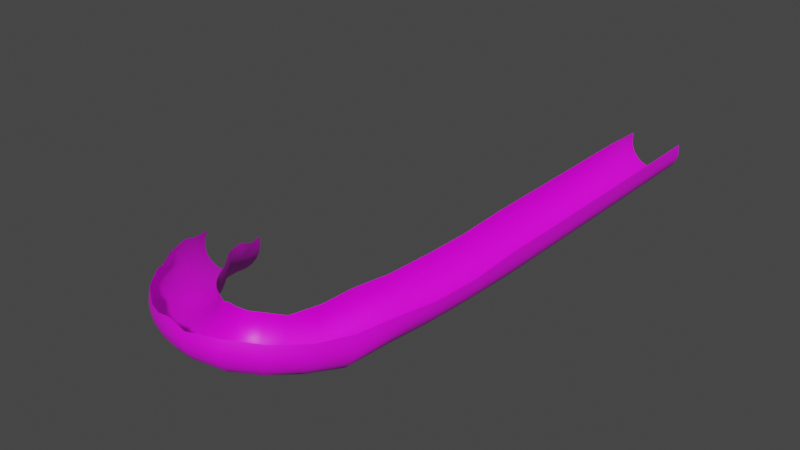 # Source: ramp.blend  (saved by Blender 3.4.6; exported with 4.5.12 LTS)
import bpy
from mathutils import Matrix  # noqa: F401  (used for matrix-valued properties, if any)

bpy.ops.wm.read_factory_settings(use_empty=True)
scene = bpy.context.scene
scene.name = 'Scene'

# ---- collections
col_collection = bpy.data.collections.new('Collection'); scene.collection.children.link(col_collection)

# ---- images (referenced by path relative to the original .blend; pixels are not part of the script)
import os
ASSET_DIR = os.environ.get("B2B_ASSET_DIR", "")  # directory of the original .blend (textures are referenced by path, not embedded)
HERE = os.path.dirname(os.path.abspath(__file__))  # packed textures are extracted next to this script under _unpacked/

def load_image(name, relpath, width, height, colorspace="sRGB"):
    """Load a texture the original file referenced (path relative to the .blend, or extracted next to this script)."""
    p = next((c for c in (os.path.join(HERE, relpath), os.path.join(ASSET_DIR, relpath)) if relpath and os.path.exists(c)), "")
    if p:
        img = bpy.data.images.load(p, check_existing=True)
        img.name = name
    else:  # same state as the original file: an image datablock whose file is absent (Cycles renders it pink)
        img = bpy.data.images.new(name, width, height)
        img.source = "FILE"
        img.filepath = "//" + (relpath or name)
    img.colorspace_settings.name = colorspace
    return img
img_beziercurve_base_color = load_image('BezierCurve Base Color', 'rampTexture.png', 1024, 1024, 'sRGB')

# ---- materials (node trees are filled in below, after node groups)
mat_material_001 = bpy.data.materials.new('Material.001')
mat_material_001.use_transparent_shadow = False

# ---- material node trees
mat_material_001.use_nodes = True; mat_material_001.node_tree.nodes.clear()
_N = mat_material_001.node_tree.nodes; _L = mat_material_001.node_tree.links
n0 = _N.new('ShaderNodeBsdfPrincipled'); n0.name = 'Principled BSDF'; n0.location = (10, 300)
n0.distribution = 'GGX'
n0.subsurface_method = 'RANDOM_WALK_SKIN'
n0.inputs[3].default_value = 1.45
n0.inputs[27].default_value = (0.0, 0.0, 0.0, 1.0)
n0.inputs[28].default_value = 1.0
n1 = _N.new('ShaderNodeOutputMaterial'); n1.name = 'Material Output'; n1.location = (300, 300)
n2 = _N.new('ShaderNodeTexImage'); n2.name = 'Image Texture'; n2.location = (-280, 280)
n2.image = img_beziercurve_base_color
_L.new(n0.outputs[0], n1.inputs[0])
_L.new(n2.outputs[0], n0.inputs[0])
n1.is_active_output = True

# ---- world
world_world = bpy.data.worlds.new('World'); scene.world = world_world
world_world.use_nodes = True; world_world.node_tree.nodes.clear()
_N = world_world.node_tree.nodes; _L = world_world.node_tree.links
n0 = _N.new('ShaderNodeOutputWorld'); n0.name = 'World Output'; n0.location = (300, 300)
n1 = _N.new('ShaderNodeBackground'); n1.name = 'Background'; n1.location = (10, 300)
n1.inputs[0].default_value = (0.05088, 0.05088, 0.05088, 1.0)
_L.new(n1.outputs[0], n0.inputs[0])
n0.is_active_output = True
world_world.color = (0.05088, 0.05088, 0.05088)
world_world.use_sun_shadow = False
world_world.sun_shadow_jitter_overblur = 0.0

# ---- meshes
me_beziercurve = bpy.data.meshes.new('BezierCurve')
me_beziercurve.from_pydata([(0.2354, 0.9048, 0.1102), (0.1198, 0.9046, 0.1102), (0.1177, 0.9046, 0.09424), (0.1198, 0.9046, 0.07831), (0.1259, 0.9046, 0.06399), (0.1352, 0.9046, 0.05186), (0.1474, 0.9046, 0.04249), (0.1695, 0.9047, 0.03485), (0.1858, 0.9047, 0.03485), (0.2009, 0.9047, 0.03901), (0.2142, 0.9048, 0.04679), (0.2251, 0.9048, 0.05762), (0.2328, 0.9048, 0.07091), (0.237, 0.9048, 0.08611), (0.2362, 0.7891, 0.1102), (0.1232, 0.7881, 0.1176), (0.119, 0.7881, 0.1024), (0.119, 0.7881, 0.08611), (0.1232, 0.7881, 0.07091), (0.131, 0.7882, 0.05762), (0.1418, 0.7883, 0.04679), (0.1551, 0.7884, 0.03901), (0.1703, 0.7885, 0.03485), (0.1866, 0.7887, 0.03485), (0.2018, 0.7888, 0.03901), (0.2151, 0.7889, 0.04679), (0.2259, 0.789, 0.05762), (0.2337, 0.7891, 0.07091), (0.2378, 0.7891, 0.08611), (0.2375, 0.5739, 0.1102), (0.1245, 0.5729, 0.1176), (0.1203, 0.5728, 0.1024), (0.1203, 0.5728, 0.08611), (0.1245, 0.5729, 0.07091), (0.1323, 0.573, 0.05762), (0.1431, 0.573, 0.04679), (0.1564, 0.5732, 0.03901), (0.1797, 0.5734, 0.0343), (0.1957, 0.5735, 0.03644), (0.2163, 0.5737, 0.04679), (0.2272, 0.5738, 0.05762), (0.235, 0.5739, 0.07091), (0.2391, 0.5739, 0.08611), (0.2383, 0.3544, 0.1102), (0.1253, 0.3544, 0.1176), (0.1211, 0.3544, 0.1024), (0.1211, 0.3544, 0.08611), (0.1288, 0.3544, 0.06399), (0.1381, 0.3544, 0.05186), (0.1503, 0.3544, 0.04249), (0.1724, 0.3544, 0.03485), (0.1887, 0.3544, 0.03485), (0.2039, 0.3544, 0.03901), (0.2172, 0.3544, 0.04679), (0.228, 0.3544, 0.05762), (0.2358, 0.3544, 0.07091), (0.2399, 0.3544, 0.08611), (0.2398, 0.2376, 0.09424), (0.2376, 0.2376, 0.1102), (0.1221, 0.2396, 0.1102), (0.1199, 0.2396, 0.09424), (0.1221, 0.2396, 0.07831), (0.1324, 0.2394, 0.05762), (0.1432, 0.2392, 0.04679), (0.1565, 0.239, 0.03901), (0.1717, 0.2387, 0.03485), (0.188, 0.2384, 0.03485), (0.2032, 0.2382, 0.03901), (0.2222, 0.2379, 0.05186), (0.2316, 0.2377, 0.06399), (0.2376, 0.2376, 0.07831), (0.236, 0.1249, 0.1024), (0.119, 0.1303, 0.1102), (0.1168, 0.1304, 0.09424), (0.119, 0.1303, 0.07831), (0.1293, 0.1298, 0.05762), (0.1401, 0.1293, 0.04679), (0.1534, 0.1287, 0.03901), (0.1767, 0.1276, 0.0343), (0.1926, 0.1269, 0.03644), (0.2133, 0.126, 0.04679), (0.2241, 0.1255, 0.05762), (0.2319, 0.1251, 0.07091), (0.236, 0.1249, 0.08611), (0.2293, 0.01862, 0.1024), (0.1125, 0.02916, 0.1102), (0.1104, 0.02936, 0.09424), (0.1125, 0.02916, 0.07831), (0.1186, 0.02862, 0.06399), (0.1336, 0.02726, 0.04679), (0.1469, 0.02606, 0.03901), (0.162, 0.02469, 0.03485), (0.1782, 0.02323, 0.03485), (0.1933, 0.02186, 0.03901), (0.2066, 0.02067, 0.04679), (0.2174, 0.01969, 0.05762), (0.2251, 0.01899, 0.07091), (0.2293, 0.01862, 0.08611), (0.2183, -0.07944, 0.09424), (0.2163, -0.07912, 0.1102), (0.1043, -0.06135, 0.1176), (0.09989, -0.06065, 0.09424), (0.102, -0.06099, 0.07831), (0.108, -0.06193, 0.06399), (0.1172, -0.0634, 0.05186), (0.1361, -0.0664, 0.03908), (0.1591, -0.07004, 0.0343), (0.1821, -0.0737, 0.03905), (0.1953, -0.07578, 0.04677), (0.2102, -0.07815, 0.06399), (0.2162, -0.0791, 0.07831), (0.2002, -0.1603, 0.09234), (0.1982, -0.1582, 0.1076), (0.0897, -0.1282, 0.1093), (0.08665, -0.1289, 0.09383), (0.08476, -0.1317, 0.07808), (0.08683, -0.1354, 0.06259), (0.09682, -0.1423, 0.04288), (0.1134, -0.1497, 0.02896), (0.1426, -0.159, 0.02254), (0.1652, -0.164, 0.02834), (0.178, -0.1658, 0.03672), (0.1885, -0.1663, 0.04787), (0.196, -0.1656, 0.0613), (0.2, -0.1636, 0.07639), (0.1742, -0.2375, 0.1), (0.1724, -0.2335, 0.1155), (0.06741, -0.186, 0.1056), (0.06538, -0.1884, 0.08983), (0.06733, -0.1925, 0.07441), (0.07281, -0.1979, 0.06091), (0.08133, -0.2042, 0.04982), (0.09234, -0.211, 0.04168), (0.1124, -0.2217, 0.03608), (0.1272, -0.2283, 0.03746), (0.141, -0.2337, 0.04283), (0.1583, -0.2389, 0.05703), (0.1668, -0.2403, 0.0697), (0.1723, -0.2399, 0.08424), (0.1349, -0.3009, 0.1132), (0.1333, -0.2963, 0.1285), (0.04781, -0.2224, 0.1207), (0.04466, -0.2228, 0.1053), (0.04466, -0.2261, 0.08935), (0.04781, -0.2319, 0.07503), (0.05369, -0.2396, 0.06304), (0.06188, -0.2487, 0.05388), (0.07194, -0.2588, 0.04802), (0.08343, -0.2694, 0.04596), (0.1016, -0.2845, 0.05071), (0.1173, -0.2956, 0.0636), (0.1287, -0.3018, 0.08245), (0.1333, -0.3028, 0.09727), (0.07661, -0.3463, 0.1226), (0.07569, -0.3412, 0.1378), (0.02739, -0.2397, 0.1243), (0.02536, -0.2402, 0.1006), (0.02628, -0.2453, 0.08536), (0.02886, -0.2536, 0.07245), (0.03287, -0.2644, 0.06229), (0.04102, -0.2838, 0.05322), (0.04751, -0.2981, 0.05192), (0.05446, -0.3125, 0.0549), (0.06096, -0.3251, 0.06176), (0.06664, -0.3353, 0.07183), (0.07311, -0.3452, 0.09144), (0.07569, -0.3477, 0.1066), (0.005999, -0.3593, 0.1335), (0.0002823, -0.2441, 0.1252), (7.463e-05, -0.2431, 0.1095), (7.463e-05, -0.2464, 0.09355), (0.0002823, -0.2535, 0.07951), (0.0006703, -0.2638, 0.06807), (0.00121, -0.2766, 0.05966), (0.001873, -0.2912, 0.05474), (0.002631, -0.3069, 0.05374), (0.003831, -0.3301, 0.06017), (0.004863, -0.3483, 0.0745), (0.005403, -0.3567, 0.08729), (0.005791, -0.3616, 0.1019), (0.005999, -0.3626, 0.1176), (-0.03873, -0.3575, 0.1249), (-0.03836, -0.3522, 0.14), (-0.01893, -0.2417, 0.1247), (-0.01821, -0.2408, 0.109), (-0.01821, -0.2441, 0.09306), (-0.01893, -0.2512, 0.07902), (-0.02026, -0.2614, 0.06755), (-0.02212, -0.274, 0.05912), (-0.02441, -0.2884, 0.05415), (-0.02842, -0.3119, 0.0542), (-0.03243, -0.3334, 0.06348), (-0.03472, -0.3447, 0.07375), (-0.03658, -0.3529, 0.08652), (-0.03836, -0.3587, 0.1088), (-0.07589, -0.3462, 0.1308), (-0.03881, -0.2358, 0.1159), (-0.03831, -0.2392, 0.09205), (-0.03963, -0.2461, 0.07797), (-0.04209, -0.256, 0.06645), (-0.04551, -0.2683, 0.05793), (-0.04972, -0.2822, 0.05287), (-0.05453, -0.2972, 0.05172), (-0.05967, -0.3123, 0.05485), (-0.06448, -0.3256, 0.06185), (-0.06869, -0.3363, 0.07203), (-0.07211, -0.3442, 0.08471), (-0.07457, -0.3487, 0.09923), (-0.07589, -0.3495, 0.1149), (-0.1106, -0.3319, 0.1279), (-0.05812, -0.229, 0.1221), (-0.05622, -0.2285, 0.1064), (-0.05622, -0.2318, 0.09052), (-0.05812, -0.2385, 0.07639), (-0.06168, -0.248, 0.06477), (-0.06663, -0.2596, 0.05613), (-0.07271, -0.2727, 0.05091), (-0.07967, -0.2868, 0.04957), (-0.0871, -0.301, 0.0525), (-0.09405, -0.3134, 0.05932), (-0.1001, -0.3234, 0.06934), (-0.1051, -0.3306, 0.08189), (-0.1086, -0.3347, 0.09632), (-0.1106, -0.3352, 0.1119), (-0.1425, -0.315, 0.1161), (-0.1413, -0.31, 0.1313), (-0.07555, -0.2185, 0.1199), (-0.07313, -0.2183, 0.1043), (-0.07313, -0.2216, 0.0884), (-0.07555, -0.228, 0.07421), (-0.08007, -0.2369, 0.06247), (-0.08637, -0.2477, 0.05366), (-0.0941, -0.2598, 0.04824), (-0.1077, -0.2794, 0.04747), (-0.1169, -0.2916, 0.0522), (-0.1323, -0.3096, 0.07166), (-0.1378, -0.3146, 0.08509), (-0.1413, -0.3165, 0.1001), (-0.1708, -0.2899, 0.1192), (-0.09273, -0.2046, 0.117), (-0.0899, -0.2047, 0.1015), (-0.0899, -0.208, 0.08558), (-0.09273, -0.214, 0.07132), (-0.09803, -0.2223, 0.05946), (-0.1054, -0.2323, 0.05047), (-0.1144, -0.2434, 0.04483), (-0.1303, -0.2611, 0.04368), (-0.1462, -0.2768, 0.05176), (-0.1592, -0.2879, 0.06717), (-0.1679, -0.2933, 0.08774), (-0.1708, -0.2932, 0.1032), (-0.1966, -0.2635, 0.1137), (-0.1101, -0.1867, 0.1133), (-0.107, -0.1871, 0.09788), (-0.107, -0.1904, 0.08196), (-0.1101, -0.1962, 0.06763), (-0.116, -0.2039, 0.05565), (-0.1241, -0.213, 0.04649), (-0.1342, -0.2232, 0.04064), (-0.1456, -0.2338, 0.03859), (-0.1579, -0.2442, 0.04075), (-0.1694, -0.2532, 0.04685), (-0.1794, -0.2601, 0.05624), (-0.1876, -0.2649, 0.06828), (-0.1934, -0.2672, 0.08234), (-0.1966, -0.2668, 0.09777), (-0.2207, -0.2362, 0.09974), (-0.219, -0.2317, 0.1151), (-0.1278, -0.1647, 0.1088), (-0.1245, -0.1654, 0.09338), (-0.1245, -0.1687, 0.07745), (-0.1278, -0.1742, 0.06307), (-0.1341, -0.1814, 0.05099), (-0.1428, -0.1899, 0.04168), (-0.1535, -0.1991, 0.03566), (-0.1658, -0.2088, 0.03341), (-0.1789, -0.2182, 0.03536), (-0.1912, -0.2262, 0.04126), (-0.2019, -0.2323, 0.05048), (-0.2141, -0.2376, 0.06913), (-0.219, -0.2382, 0.08388), (-0.2427, -0.2024, 0.101), (-0.146, -0.1385, 0.1033), (-0.1425, -0.1394, 0.08798), (-0.1425, -0.1427, 0.07206), (-0.146, -0.148, 0.05763), (-0.1526, -0.1548, 0.04547), (-0.1617, -0.1627, 0.03606), (-0.1729, -0.1713, 0.02987), (-0.1925, -0.1846, 0.02784), (-0.2121, -0.196, 0.03497), (-0.2282, -0.2035, 0.04968), (-0.236, -0.206, 0.06259), (-0.2427, -0.2057, 0.08521), (-0.2974, -0.1312, 0.07773), (-0.2856, -0.1507, 0.09118), (-0.1909, -0.08546, 0.09764), (-0.1856, -0.08795, 0.083), (-0.1837, -0.09296, 0.06765), (-0.1854, -0.09985, 0.05359), (-0.1905, -0.1081, 0.04157), (-0.1983, -0.1172, 0.03209), (-0.2087, -0.1266, 0.02567), (-0.221, -0.136, 0.02272), (-0.2415, -0.1483, 0.02591), (-0.2602, -0.1561, 0.03708), (-0.275, -0.1588, 0.05438), (-0.2818, -0.1576, 0.06831), (-0.3202, -0.09293, 0.06562), (-0.3205, -0.08705, 0.08054), (-0.2242, -0.0274, 0.08087), (-0.2188, -0.02999, 0.06627), (-0.2169, -0.035, 0.05092), (-0.2187, -0.04179, 0.03682), (-0.2239, -0.04984, 0.02472), (-0.2319, -0.05867, 0.01514), (-0.2424, -0.06781, 0.008615), (-0.255, -0.07682, 0.005506), (-0.269, -0.08507, 0.006504), (-0.2825, -0.09148, 0.01136), (-0.3004, -0.09721, 0.02459), (-0.3099, -0.09823, 0.03659), (-0.3168, -0.09689, 0.05047), (-0.3478, -0.03759, 0.05679), (-0.2449, 0.01893, 0.05439), (-0.2406, 0.01029, 0.03228), (-0.2426, 0.002477, 0.01873), (-0.2479, -0.00625, 0.007216), (-0.2562, -0.0154, -0.001795), (-0.2671, -0.0245, -0.007857), (-0.2801, -0.03305, -0.01036), (-0.2945, -0.04048, -0.009072), (-0.3085, -0.04581, -0.004062), (-0.3211, -0.04882, 0.00418), (-0.332, -0.04956, 0.01493), (-0.3404, -0.04794, 0.02771), (-0.3459, -0.04392, 0.04193), (-0.3725, 0.006864, 0.02864), (-0.3724, 0.01403, 0.04303), (-0.2727, 0.06771, 0.04099), (-0.2672, 0.06367, 0.02678), (-0.2653, 0.05734, 0.01192), (-0.2673, 0.04955, -0.001638), (-0.2726, 0.04088, -0.01318), (-0.281, 0.0318, -0.02223), (-0.2919, 0.02279, -0.0283), (-0.3121, 0.01047, -0.03079), (-0.3335, 0.001821, -0.02467), (-0.3519, -0.001741, -0.01145), (-0.3617, -0.001232, 0.0003632), (-0.3687, 0.001625, 0.01392)], [], [(0, 13, 28, 14), (1, 15, 16), (2, 1, 16), (2, 16, 17), (3, 2, 17), (4, 3, 17, 18), (4, 18, 19), (5, 4, 19), (6, 5, 19, 20), (6, 20, 21), (8, 7, 22, 23), (9, 8, 23, 24), (11, 10, 25, 26), (12, 11, 26, 27), (13, 12, 27, 28), (14, 28, 42, 29), (16, 15, 30, 31), (17, 16, 31, 32), (18, 17, 32, 33), (19, 18, 33, 34), (20, 19, 34, 35), (21, 20, 35, 36), (23, 22, 37), (23, 37, 38), (24, 23, 38), (26, 25, 39, 40), (27, 26, 40, 41), (28, 27, 41, 42), (29, 42, 56, 43), (31, 30, 44, 45), (32, 31, 45, 46), (33, 32, 46, 47), (34, 33, 47), (34, 47, 48), (35, 34, 48, 49), (36, 35, 49), (37, 50, 51), (38, 37, 51), (38, 51, 52), (40, 39, 53, 54), (41, 40, 54, 55), (42, 41, 55, 56), (56, 70, 57), (43, 56, 57, 58), (45, 44, 59), (45, 59, 60), (46, 45, 60), (46, 60, 61), (47, 46, 61), (47, 61, 62), (48, 47, 62), (49, 48, 62, 63), (49, 63, 64), (51, 50, 65, 66), (52, 51, 66, 67), (54, 53, 68), (54, 68, 69), (55, 54, 69), (55, 69, 70), (56, 55, 70), (57, 70, 83), (58, 57, 83, 71), (60, 73, 74), (61, 60, 74), (62, 61, 74, 75), (63, 62, 75, 76), (64, 63, 76, 77), (66, 65, 78), (66, 78, 79), (67, 66, 79), (68, 80, 81), (69, 68, 81), (69, 81, 82), (70, 69, 82), (70, 82, 83), (71, 83, 97, 84), (73, 72, 85), (73, 85, 86), (74, 73, 86, 87), (74, 87, 88), (75, 74, 88), (75, 88, 89), (76, 75, 89), (77, 76, 89, 90), (78, 91, 92), (79, 78, 92, 93), (80, 94, 95), (81, 80, 95), (82, 81, 95, 96), (82, 96, 97), (83, 82, 97), (97, 110, 98), (84, 97, 98), (84, 98, 99), (85, 100, 101), (86, 85, 101), (87, 86, 101, 102), (88, 87, 102, 103), (88, 103, 104), (89, 88, 104), (90, 89, 104, 105), (92, 91, 106), (93, 92, 106, 107), (95, 94, 108), (95, 108, 109), (96, 95, 109), (97, 96, 109, 110), (98, 110, 124), (98, 124, 111), (99, 98, 111, 112), (100, 113, 114), (101, 100, 114, 115), (102, 101, 115, 116), (103, 102, 116), (103, 116, 117), (104, 103, 117), (104, 117, 118), (105, 104, 118), (107, 106, 119, 120), (109, 108, 121, 122), (109, 122, 123), (110, 109, 123), (110, 123, 124), (124, 138, 125), (111, 124, 125, 126), (112, 111, 126), (114, 113, 127), (115, 114, 127, 128), (116, 115, 128, 129), (116, 129, 130), (117, 116, 130), (117, 130, 131), (118, 117, 131, 132), (119, 133, 134), (120, 119, 134), (120, 134, 135), (122, 121, 136), (122, 136, 137), (123, 122, 137), (123, 137, 138), (124, 123, 138), (125, 138, 152, 139), (126, 125, 139), (126, 139, 140), (127, 141, 142), (128, 127, 142), (128, 142, 143), (129, 128, 143), (129, 143, 144), (130, 129, 144), (130, 144, 145), (131, 130, 145), (131, 145, 146), (132, 131, 146), (132, 146, 147), (134, 133, 148, 149), (135, 134, 149), (136, 150, 151), (137, 136, 151), (138, 137, 151, 152), (139, 152, 166, 153), (140, 139, 153, 154), (142, 141, 155), (142, 155, 156), (143, 142, 156), (143, 156, 157), (144, 143, 157), (144, 157, 158), (145, 144, 158), (145, 158, 159), (146, 145, 159), (147, 146, 159, 160), (149, 148, 161, 162), (149, 162, 163), (151, 150, 164, 165), (152, 151, 165, 166), (153, 166, 180), (153, 180, 167), (154, 153, 167), (156, 155, 168, 169), (156, 169, 170), (157, 156, 170), (157, 170, 171), (158, 157, 171), (158, 171, 172), (159, 158, 172), (159, 172, 173), (160, 159, 173, 174), (162, 161, 175, 176), (163, 162, 176), (164, 177, 178), (165, 164, 178), (165, 178, 179), (166, 165, 179), (166, 179, 180), (180, 194, 181), (167, 180, 181), (167, 181, 182), (169, 168, 183, 184), (170, 169, 184, 185), (171, 170, 185, 186), (172, 171, 186, 187), (173, 172, 187, 188), (174, 173, 188, 189), (176, 175, 190), (176, 190, 191), (178, 177, 192), (178, 192, 193), (179, 178, 193, 194), (180, 179, 194), (181, 194, 208), (181, 208, 195), (182, 181, 195), (184, 183, 196), (185, 184, 196, 197), (186, 185, 197, 198), (187, 186, 198, 199), (188, 187, 199, 200), (189, 188, 200, 201), (190, 202, 203), (191, 190, 203), (191, 203, 204), (193, 192, 205, 206), (193, 206, 207), (194, 193, 207), (194, 207, 208), (195, 208, 223, 209), (196, 210, 211), (197, 196, 211, 212), (198, 197, 212, 213), (199, 198, 213, 214), (200, 199, 214, 215), (201, 200, 215, 216), (202, 217, 218), (203, 202, 218), (204, 203, 218, 219), (206, 205, 220, 221), (207, 206, 221, 222), (208, 207, 222, 223), (223, 237, 224), (209, 223, 224), (209, 224, 225), (211, 210, 226, 227), (212, 211, 227, 228), (213, 212, 228, 229), (214, 213, 229, 230), (215, 214, 230, 231), (216, 215, 231, 232), (218, 217, 233), (218, 233, 234), (219, 218, 234), (221, 220, 235), (222, 221, 235, 236), (222, 236, 237), (223, 222, 237), (224, 237, 250), (224, 250, 238), (225, 224, 238), (227, 226, 239, 240), (229, 228, 241, 242), (230, 229, 242, 243), (231, 230, 243, 244), (232, 231, 244, 245), (234, 233, 246), (234, 246, 247), (236, 235, 248, 249), (237, 236, 249), (237, 249, 250), (238, 250, 265, 251), (239, 252, 253), (240, 239, 253), (241, 240, 253, 254), (242, 241, 254, 255), (243, 242, 255, 256), (244, 243, 256, 257), (245, 244, 257, 258), (246, 259, 260), (247, 246, 260), (247, 260, 261), (248, 262, 263), (249, 248, 263), (249, 263, 264), (249, 264, 265), (250, 249, 265), (265, 280, 266), (251, 265, 266), (251, 266, 267), (253, 252, 268), (253, 268, 269), (254, 253, 269, 270), (255, 254, 270, 271), (256, 255, 271, 272), (257, 256, 272, 273), (258, 257, 273, 274), (260, 259, 275, 276), (260, 276, 277), (261, 260, 277), (263, 262, 278), (263, 278, 279), (264, 263, 279), (265, 264, 279, 280), (266, 280, 293), (266, 293, 281), (267, 266, 281), (268, 282, 283), (269, 268, 283), (270, 269, 283, 284), (271, 270, 284, 285), (272, 271, 285, 286), (273, 272, 286, 287), (274, 273, 287, 288), (276, 275, 289), (277, 276, 289, 290), (279, 278, 291, 292), (280, 279, 292, 293), (293, 307, 294), (281, 293, 294, 295), (283, 282, 296, 297), (284, 283, 297), (284, 297, 298), (285, 284, 298, 299), (286, 285, 299, 300), (287, 286, 300, 301), (288, 287, 301, 302), (289, 303, 304), (290, 289, 304), (292, 291, 305, 306), (293, 292, 306, 307), (294, 307, 322, 308), (295, 294, 308), (295, 308, 309), (297, 296, 310), (297, 310, 311), (297, 311, 312), (298, 297, 312), (299, 298, 312, 313), (300, 299, 313, 314), (301, 300, 314, 315), (302, 301, 315, 316), (303, 317, 318), (304, 303, 318), (304, 318, 319), (306, 305, 320, 321), (307, 306, 321, 322), (308, 322, 336), (308, 336, 323), (309, 308, 323), (311, 310, 324), (312, 311, 324, 325), (313, 312, 325, 326), (314, 313, 326, 327), (315, 314, 327, 328), (316, 315, 328, 329), (318, 317, 330, 331), (318, 331, 332), (319, 318, 332), (321, 320, 333, 334), (321, 334, 335), (322, 321, 335), (322, 335, 336), (336, 350, 337), (323, 336, 337), (323, 337, 338), (324, 339, 340), (325, 324, 340), (325, 340, 341), (326, 325, 341, 342), (327, 326, 342, 343), (328, 327, 343, 344), (329, 328, 344, 345), (331, 330, 346), (332, 331, 346, 347), (334, 333, 348), (334, 348, 349), (335, 334, 349), (335, 349, 350), (336, 335, 350), (240, 241, 228), (240, 228, 227), (72, 73, 60, 59), (21, 22, 7, 6), (36, 37, 22, 21), (24, 38, 39, 25, 10, 9), (52, 67, 68, 53, 39, 38), (49, 64, 65, 50, 37, 36), (79, 80, 68, 67), (77, 78, 65, 64), (93, 94, 80, 79), (90, 91, 78, 77), (107, 108, 94, 93), (105, 106, 91, 90), (106, 105, 118, 119), (120, 121, 108, 107), (135, 136, 121, 120), (132, 133, 119, 118), (147, 148, 133, 132), (149, 150, 136, 135), (163, 164, 150, 149), (176, 177, 164, 163), (191, 192, 177, 176), (204, 205, 192, 191), (147, 160, 161, 148), (174, 175, 161, 160), (189, 190, 175, 174), (201, 202, 190, 189), (216, 217, 202, 201), (219, 220, 205, 204), (234, 235, 220, 219), (232, 233, 217, 216), (245, 246, 233, 232), (258, 259, 246, 245), (274, 275, 259, 258), (288, 289, 275, 274), (302, 303, 289, 288), (316, 317, 303, 302), (329, 330, 317, 316), (345, 346, 330, 329), (247, 248, 235, 234), (261, 262, 248, 247), (277, 278, 262, 261), (290, 291, 278, 277), (304, 305, 291, 290), (319, 320, 305, 304), (332, 333, 320, 319), (347, 348, 333, 332)])
me_beziercurve.polygons.foreach_set('use_smooth', [1, 1, 1, 1, 1, 1, 1, 1, 1, 1, 1, 1, 1, 1, 1, 1, 1, 1, 1, 1, 1, 1, 1, 1, 1, 1, 1, 1, 1, 1, 1, 1, 1, 1, 1, 1, 1, 1, 1, 1, 1, 1, 1, 1, 1, 1, 1, 1, 1, 1, 1, 1, 1, 1, 1, 1, 1, 1, 1, 1, 1, 1, 1, 1, 1, 1, 1, 1, 1, 1, 1, 1, 1, 1, 1, 1, 1, 1, 1, 1, 1, 1, 1, 1, 1, 1, 1, 1, 1, 1, 1, 1, 1, 1, 1, 1, 1, 1, 1, 1, 1, 1, 1, 1, 1, 1, 1, 1, 1, 1, 1, 1, 1, 1, 1, 1, 1, 1, 1, 1, 1, 1, 1, 1, 1, 1, 1, 1, 1, 1, 1, 1, 1, 1, 1, 1, 1, 1, 1, 1, 1, 1, 1, 1, 1, 1, 1, 1, 1, 1, 1, 1, 1, 1, 1, 1, 1, 1, 1, 1, 1, 1, 1, 1, 1, 1, 1, 1, 1, 1, 1, 1, 1, 1, 1, 1, 1, 1, 1, 1, 1, 1, 1, 1, 1, 1, 1, 1, 1, 1, 1, 1, 1, 1, 1, 1, 1, 1, 1, 1, 1, 1, 1, 1, 1, 1, 1, 1, 1, 1, 1, 1, 1, 1, 1, 1, 1, 1, 1, 1, 1, 1, 1, 1, 1, 1, 1, 1, 1, 1, 1, 1, 1, 1, 1, 1, 1, 1, 1, 1, 1, 1, 1, 1, 1, 1, 1, 1, 1, 1, 1, 1, 1, 1, 1, 1, 1, 1, 1, 1, 1, 1, 1, 1, 1, 1, 1, 1, 1, 1, 1, 1, 1, 1, 1, 1, 1, 1, 1, 1, 1, 1, 1, 1, 1, 1, 1, 1, 1, 1, 1, 1, 1, 1, 1, 1, 1, 1, 1, 1, 1, 1, 1, 1, 1, 1, 1, 1, 1, 1, 1, 1, 1, 1, 1, 1, 1, 1, 1, 1, 1, 1, 1, 1, 1, 1, 1, 1, 1, 1, 1, 1, 1, 1, 1, 1, 1, 1, 1, 1, 1, 1, 1, 1, 1, 1, 1, 1, 1, 1, 1, 1, 1, 1, 1, 1, 1, 1, 1, 1, 1, 1, 1, 1, 1, 1, 1, 1, 1, 1, 1, 1, 1, 1, 1, 1, 1, 0, 0, 0, 1, 1, 1, 1, 1, 1, 1, 1, 1, 1, 1, 1, 1, 1, 1, 1, 1, 1, 1, 1, 1, 1, 1, 1, 1, 1, 1, 1, 1, 1, 1, 1, 1, 1, 1, 1, 1, 1, 1, 1, 1, 1, 1, 1, 1])
_k = set([(155, 156), (156, 157), (157, 158)])
me_beziercurve.attributes.new('sharp_edge', 'BOOLEAN', 'EDGE').data.foreach_set('value', [ (min(e.vertices), max(e.vertices)) in _k for e in me_beziercurve.edges])
_uv = me_beziercurve.uv_layers.new(name='UVMap')
_uv.uv.foreach_set('vector', [0.06509, 0.9991, 0.0719, 0.9983, 0.05952, 0.9017, 0.05276, 0.9025, 0.241, 0.9755, 0.2342, 0.8786, 0.2278, 0.8795, 0.2344, 0.9764, 0.241, 0.9755, 0.2278, 0.8795, 0.2277, 0.9773, 0.2213, 0.8804, 0.2146, 0.8813, 0.2144, 0.9791, 0.221, 0.9782, 0.2079, 0.8822, 0.208, 0.98, 0.2144, 0.9791, 0.2013, 0.8831, 0.1949, 0.8839, 0.2016, 0.9809, 0.1949, 0.8839, 0.1885, 0.8848, 0.1889, 0.9826, 0.1953, 0.9817, 0.1822, 0.8857, 0.1826, 0.9834, 0.1889, 0.9826, 0.1759, 0.8865, 0.1696, 0.8874, 0.1762, 0.9843, 0.1696, 0.8874, 0.1633, 0.8882, 0.1433, 0.9886, 0.1501, 0.9877, 0.1372, 0.8917, 0.1305, 0.8926, 0.1302, 0.9904, 0.1367, 0.9895, 0.124, 0.8935, 0.1175, 0.8943, 0.1047, 0.9938, 0.1111, 0.9929, 0.09845, 0.8968, 0.09212, 0.8976, 0.09187, 0.9955, 0.09832, 0.9947, 0.08576, 0.8984, 0.07935, 0.8992, 0.0787, 0.9973, 0.08535, 0.9964, 0.07287, 0.9, 0.06627, 0.9008, 0.05276, 0.9025, 0.05952, 0.9017, 0.03877, 0.7243, 0.03215, 0.725, 0.2278, 0.8795, 0.2342, 0.8786, 0.2102, 0.7026, 0.2038, 0.7035, 0.2146, 0.8813, 0.2213, 0.8804, 0.1974, 0.7043, 0.1908, 0.7052, 0.1949, 0.8839, 0.2013, 0.8831, 0.1779, 0.707, 0.1715, 0.7079, 0.1885, 0.8848, 0.1949, 0.8839, 0.1715, 0.7079, 0.1653, 0.7087, 0.1696, 0.8874, 0.1759, 0.8865, 0.1529, 0.7103, 0.1467, 0.7112, 0.1633, 0.8882, 0.1696, 0.8874, 0.1467, 0.7112, 0.1405, 0.712, 0.1305, 0.8926, 0.1372, 0.8917, 0.115, 0.7153, 0.124, 0.8935, 0.1084, 0.7161, 0.1019, 0.7169, 0.1175, 0.8943, 0.124, 0.8935, 0.1019, 0.7169, 0.09212, 0.8976, 0.09845, 0.8968, 0.07693, 0.72, 0.07072, 0.7207, 0.07935, 0.8992, 0.08576, 0.8984, 0.06449, 0.7214, 0.05821, 0.7221, 0.06627, 0.9008, 0.07287, 0.9, 0.05186, 0.7229, 0.04539, 0.7236, 0.03215, 0.725, 0.03877, 0.7243, 0.02089, 0.5485, 0.0145, 0.5491, 0.2038, 0.7035, 0.2102, 0.7026, 0.1856, 0.5287, 0.1795, 0.5296, 0.1908, 0.7052, 0.1974, 0.7043, 0.1733, 0.5306, 0.167, 0.5315, 0.1715, 0.7079, 0.1779, 0.707, 0.1545, 0.5333, 0.1484, 0.5341, 0.1653, 0.7087, 0.1715, 0.7079, 0.1484, 0.5341, 0.1529, 0.7103, 0.1364, 0.5357, 0.1305, 0.5365, 0.1467, 0.7112, 0.1529, 0.7103, 0.1305, 0.5365, 0.1245, 0.5373, 0.1405, 0.712, 0.1467, 0.7112, 0.1245, 0.5373, 0.1084, 0.7161, 0.09406, 0.5411, 0.08775, 0.5418, 0.1019, 0.7169, 0.1084, 0.7161, 0.08775, 0.5418, 0.0956, 0.7177, 0.08158, 0.5425, 0.07551, 0.5432, 0.07072, 0.7207, 0.07693, 0.72, 0.05759, 0.5451, 0.05162, 0.5457, 0.05821, 0.7221, 0.06449, 0.7214, 0.04564, 0.5463, 0.0396, 0.5469, 0.04539, 0.7236, 0.05186, 0.7229, 0.03349, 0.5474, 0.02727, 0.548, 0.02089, 0.5485, 0.02069, 0.4586, 0.01463, 0.4589, 0.0145, 0.5491, 0.02089, 0.5485, 0.01463, 0.4589, 0.008549, 0.4593, 0.1795, 0.5296, 0.1856, 0.5287, 0.1714, 0.4415, 0.1733, 0.5306, 0.1656, 0.4424, 0.1597, 0.4434, 0.167, 0.5315, 0.1733, 0.5306, 0.1597, 0.4434, 0.1545, 0.5333, 0.1477, 0.4452, 0.1418, 0.4461, 0.1484, 0.5341, 0.1545, 0.5333, 0.1418, 0.4461, 0.1424, 0.5349, 0.136, 0.4469, 0.1303, 0.4477, 0.1305, 0.5365, 0.1364, 0.5357, 0.1246, 0.4485, 0.1245, 0.5373, 0.1305, 0.5365, 0.1189, 0.4492, 0.1132, 0.4499, 0.1186, 0.5381, 0.1132, 0.4499, 0.1076, 0.4506, 0.08775, 0.5418, 0.09406, 0.5411, 0.08419, 0.4533, 0.07818, 0.4539, 0.07551, 0.5432, 0.08158, 0.5425, 0.07231, 0.4545, 0.06653, 0.4551, 0.05162, 0.5457, 0.05759, 0.5451, 0.0495, 0.4565, 0.04564, 0.5463, 0.04383, 0.457, 0.03814, 0.4574, 0.0396, 0.5469, 0.04564, 0.5463, 0.03814, 0.4574, 0.03349, 0.5474, 0.03241, 0.4578, 0.0266, 0.4582, 0.02727, 0.548, 0.03349, 0.5474, 0.0266, 0.4582, 0.01463, 0.4589, 0.02069, 0.4586, 0.0169, 0.3774, 0.008549, 0.4593, 0.01463, 0.4589, 0.01124, 0.3776, 0.00556, 0.3777, 0.1477, 0.4452, 0.1415, 0.3658, 0.1359, 0.3666, 0.1418, 0.4461, 0.1477, 0.4452, 0.1359, 0.3666, 0.1303, 0.4477, 0.136, 0.4469, 0.1249, 0.3682, 0.1195, 0.3689, 0.1132, 0.4499, 0.1189, 0.4492, 0.1088, 0.3703, 0.1035, 0.3709, 0.1076, 0.4506, 0.1132, 0.4499, 0.1035, 0.3709, 0.09816, 0.3715, 0.07818, 0.4539, 0.08419, 0.4533, 0.07627, 0.3738, 0.07231, 0.4545, 0.07063, 0.3743, 0.06513, 0.3747, 0.06653, 0.4551, 0.07231, 0.4545, 0.06513, 0.3747, 0.04383, 0.457, 0.04381, 0.3762, 0.03852, 0.3765, 0.03814, 0.4574, 0.04383, 0.457, 0.03852, 0.3765, 0.03241, 0.4578, 0.0332, 0.3767, 0.02785, 0.377, 0.0266, 0.4582, 0.03241, 0.4578, 0.02785, 0.377, 0.02069, 0.4586, 0.02242, 0.3772, 0.0169, 0.3774, 0.00556, 0.3777, 0.01124, 0.3776, 0.01059, 0.3063, 0.005373, 0.3063, 0.1472, 0.3649, 0.1527, 0.364, 0.1416, 0.2962, 0.1415, 0.3658, 0.1364, 0.297, 0.1312, 0.2978, 0.1359, 0.3666, 0.1415, 0.3658, 0.1312, 0.2978, 0.1259, 0.2985, 0.1249, 0.3682, 0.1207, 0.2992, 0.1156, 0.2999, 0.1195, 0.3689, 0.1249, 0.3682, 0.1156, 0.2999, 0.1088, 0.3703, 0.1056, 0.3011, 0.1006, 0.3016, 0.1035, 0.3709, 0.1088, 0.3703, 0.1006, 0.3016, 0.09816, 0.3715, 0.1035, 0.3709, 0.09564, 0.3022, 0.09065, 0.3027, 0.07063, 0.3743, 0.07058, 0.3043, 0.06534, 0.3046, 0.06513, 0.3747, 0.07063, 0.3743, 0.06534, 0.3046, 0.06024, 0.305, 0.04381, 0.3762, 0.04543, 0.3057, 0.04055, 0.3059, 0.03852, 0.3765, 0.04381, 0.3762, 0.04055, 0.3059, 0.02785, 0.377, 0.0332, 0.3767, 0.03079, 0.3062, 0.02586, 0.3063, 0.02242, 0.3772, 0.02586, 0.3063, 0.02088, 0.3063, 0.0169, 0.3774, 0.02242, 0.3772, 0.02088, 0.3063, 0.01059, 0.3063, 0.01681, 0.2464, 0.01211, 0.2462, 0.005373, 0.3063, 0.01059, 0.3063, 0.01211, 0.2462, 0.0002604, 0.3062, 0.007391, 0.246, 0.002748, 0.2457, 0.1364, 0.297, 0.1329, 0.2399, 0.1281, 0.2406, 0.1312, 0.2978, 0.1364, 0.297, 0.1281, 0.2406, 0.1259, 0.2985, 0.1312, 0.2978, 0.1233, 0.2413, 0.1184, 0.2419, 0.1156, 0.2999, 0.1207, 0.2992, 0.1136, 0.2425, 0.109, 0.243, 0.1056, 0.3011, 0.1043, 0.2435, 0.09974, 0.244, 0.1006, 0.3016, 0.1056, 0.3011, 0.09974, 0.244, 0.09065, 0.3027, 0.09564, 0.3022, 0.09063, 0.2449, 0.08611, 0.2453, 0.06534, 0.3046, 0.07058, 0.3043, 0.06659, 0.2452, 0.06024, 0.305, 0.06534, 0.3046, 0.06184, 0.2456, 0.05723, 0.2459, 0.04055, 0.3059, 0.04543, 0.3057, 0.04353, 0.2465, 0.03568, 0.306, 0.03913, 0.2466, 0.03474, 0.2467, 0.02586, 0.3063, 0.03079, 0.3062, 0.03033, 0.2467, 0.02088, 0.3063, 0.02586, 0.3063, 0.02589, 0.2466, 0.02139, 0.2466, 0.01211, 0.2462, 0.01681, 0.2464, 0.02417, 0.201, 0.007391, 0.246, 0.02015, 0.2012, 0.01606, 0.2014, 0.002748, 0.2457, 0.007391, 0.246, 0.01606, 0.2014, 0.007967, 0.2007, 0.1329, 0.2399, 0.1267, 0.2012, 0.1182, 0.2018, 0.1281, 0.2406, 0.1329, 0.2399, 0.1182, 0.2018, 0.1139, 0.2016, 0.1184, 0.2419, 0.1233, 0.2413, 0.1095, 0.2013, 0.1052, 0.201, 0.109, 0.243, 0.1136, 0.2425, 0.1011, 0.2007, 0.1043, 0.2435, 0.0971, 0.2004, 0.0932, 0.2001, 0.09974, 0.244, 0.1043, 0.2435, 0.0932, 0.2001, 0.09063, 0.2449, 0.08564, 0.1997, 0.08193, 0.1996, 0.08611, 0.2453, 0.09063, 0.2449, 0.08193, 0.1996, 0.05723, 0.2459, 0.06184, 0.2456, 0.05943, 0.1993, 0.0559, 0.1994, 0.03474, 0.2467, 0.03913, 0.2466, 0.04235, 0.2, 0.03886, 0.2002, 0.02589, 0.2466, 0.03533, 0.2004, 0.03172, 0.2006, 0.02139, 0.2466, 0.02589, 0.2466, 0.03172, 0.2006, 0.01681, 0.2464, 0.02801, 0.2008, 0.02417, 0.201, 0.02015, 0.2012, 0.02715, 0.1633, 0.02354, 0.1627, 0.01606, 0.2014, 0.02015, 0.2012, 0.02354, 0.1627, 0.01987, 0.1619, 0.007967, 0.2007, 0.01606, 0.2014, 0.01987, 0.1619, 0.1182, 0.2018, 0.1267, 0.2012, 0.1217, 0.1693, 0.1139, 0.2016, 0.1182, 0.2018, 0.1179, 0.1693, 0.114, 0.1692, 0.1052, 0.201, 0.1095, 0.2013, 0.1099, 0.1691, 0.1058, 0.1688, 0.0971, 0.2004, 0.1018, 0.1686, 0.0978, 0.1683, 0.0932, 0.2001, 0.0971, 0.2004, 0.0978, 0.1683, 0.08939, 0.1999, 0.09386, 0.168, 0.08994, 0.1677, 0.08193, 0.1996, 0.08564, 0.1997, 0.08605, 0.1675, 0.08217, 0.1674, 0.05943, 0.1993, 0.0638, 0.1673, 0.06031, 0.1671, 0.0559, 0.1994, 0.05943, 0.1993, 0.06031, 0.1671, 0.05243, 0.1995, 0.05693, 0.1669, 0.05362, 0.1667, 0.03886, 0.2002, 0.04235, 0.2, 0.04379, 0.1658, 0.03533, 0.2004, 0.04055, 0.1654, 0.0373, 0.1649, 0.03172, 0.2006, 0.03533, 0.2004, 0.0373, 0.1649, 0.02801, 0.2008, 0.03399, 0.1644, 0.03062, 0.1639, 0.02417, 0.201, 0.02801, 0.2008, 0.03062, 0.1639, 0.02354, 0.1627, 0.02715, 0.1633, 0.0356, 0.1332, 0.03253, 0.132, 0.01987, 0.1619, 0.02354, 0.1627, 0.03253, 0.132, 0.01625, 0.1612, 0.02942, 0.1307, 0.02632, 0.1295, 0.1179, 0.1693, 0.1218, 0.1502, 0.1186, 0.1499, 0.114, 0.1692, 0.1179, 0.1693, 0.1186, 0.1499, 0.1099, 0.1691, 0.1152, 0.1494, 0.1116, 0.1488, 0.1058, 0.1688, 0.1099, 0.1691, 0.1116, 0.1488, 0.1018, 0.1686, 0.1078, 0.148, 0.1041, 0.147, 0.0978, 0.1683, 0.1018, 0.1686, 0.1041, 0.147, 0.09386, 0.168, 0.1004, 0.146, 0.09669, 0.1448, 0.08994, 0.1677, 0.09386, 0.168, 0.09669, 0.1448, 0.08605, 0.1675, 0.09308, 0.1434, 0.08954, 0.1417, 0.08217, 0.1674, 0.08605, 0.1675, 0.08954, 0.1417, 0.07831, 0.1673, 0.08612, 0.1397, 0.08284, 0.1372, 0.06031, 0.1671, 0.0638, 0.1673, 0.06773, 0.1442, 0.06453, 0.1431, 0.05362, 0.1667, 0.05693, 0.1669, 0.06145, 0.1421, 0.04055, 0.1654, 0.04991, 0.1384, 0.0471, 0.1374, 0.0373, 0.1649, 0.04055, 0.1654, 0.0471, 0.1374, 0.03062, 0.1639, 0.03399, 0.1644, 0.04144, 0.1354, 0.03855, 0.1344, 0.03253, 0.132, 0.0356, 0.1332, 0.04817, 0.1083, 0.04563, 0.1066, 0.02632, 0.1295, 0.02942, 0.1307, 0.04303, 0.105, 0.04043, 0.1032, 0.1186, 0.1499, 0.1218, 0.1502, 0.1232, 0.1407, 0.1152, 0.1494, 0.1205, 0.1401, 0.1175, 0.1392, 0.1116, 0.1488, 0.1152, 0.1494, 0.1175, 0.1392, 0.1078, 0.148, 0.1142, 0.1382, 0.1109, 0.1371, 0.1041, 0.147, 0.1078, 0.148, 0.1109, 0.1371, 0.1004, 0.146, 0.1075, 0.1358, 0.1042, 0.1346, 0.09669, 0.1448, 0.1004, 0.146, 0.1042, 0.1346, 0.09308, 0.1434, 0.1009, 0.1333, 0.09771, 0.1321, 0.08954, 0.1417, 0.09308, 0.1434, 0.09771, 0.1321, 0.08284, 0.1372, 0.08612, 0.1397, 0.09164, 0.1301, 0.0887, 0.1294, 0.06453, 0.1431, 0.06773, 0.1442, 0.07611, 0.1243, 0.07308, 0.1228, 0.05846, 0.1411, 0.07024, 0.1213, 0.06755, 0.1198, 0.0471, 0.1374, 0.04991, 0.1384, 0.06016, 0.1156, 0.05777, 0.1142, 0.03855, 0.1344, 0.04144, 0.1354, 0.05302, 0.1113, 0.05062, 0.1098, 0.04563, 0.1066, 0.04817, 0.1083, 0.06368, 0.0883, 0.04303, 0.105, 0.06159, 0.08639, 0.05945, 0.08442, 0.04043, 0.1032, 0.04303, 0.105, 0.05945, 0.08442, 0.1175, 0.1392, 0.1205, 0.1401, 0.1236, 0.1314, 0.1211, 0.1302, 0.1142, 0.1382, 0.1211, 0.1302, 0.1184, 0.1288, 0.1109, 0.1371, 0.1142, 0.1382, 0.1184, 0.1288, 0.1075, 0.1358, 0.1156, 0.1272, 0.1128, 0.1256, 0.1042, 0.1346, 0.1075, 0.1358, 0.1128, 0.1256, 0.1009, 0.1333, 0.11, 0.124, 0.1072, 0.1222, 0.09771, 0.1321, 0.1009, 0.1333, 0.1072, 0.1222, 0.09463, 0.131, 0.1045, 0.1205, 0.1018, 0.1188, 0.0887, 0.1294, 0.09164, 0.1301, 0.09915, 0.117, 0.09658, 0.1152, 0.07308, 0.1228, 0.07611, 0.1243, 0.08652, 0.1079, 0.08413, 0.106, 0.06755, 0.1198, 0.07024, 0.1213, 0.08187, 0.1042, 0.06016, 0.1156, 0.07556, 0.09888, 0.07357, 0.09715, 0.05777, 0.1142, 0.06016, 0.1156, 0.07357, 0.09715, 0.05302, 0.1113, 0.06965, 0.09369, 0.06769, 0.09193, 0.05062, 0.1098, 0.05302, 0.1113, 0.06769, 0.09193, 0.04817, 0.1083, 0.06571, 0.09013, 0.06368, 0.0883, 0.06159, 0.08639, 0.07457, 0.07784, 0.07274, 0.07576, 0.05945, 0.08442, 0.06159, 0.08639, 0.07274, 0.07576, 0.05733, 0.08244, 0.07089, 0.07365, 0.06908, 0.07155, 0.1211, 0.1302, 0.1236, 0.1314, 0.1265, 0.1261, 0.1244, 0.1247, 0.1184, 0.1288, 0.1211, 0.1302, 0.1244, 0.1247, 0.1221, 0.123, 0.1128, 0.1256, 0.1156, 0.1272, 0.1196, 0.1213, 0.1171, 0.1194, 0.1072, 0.1222, 0.11, 0.124, 0.1147, 0.1175, 0.1123, 0.1156, 0.1018, 0.1188, 0.1045, 0.1205, 0.1099, 0.1136, 0.1076, 0.1116, 0.09658, 0.1152, 0.09915, 0.117, 0.1053, 0.1096, 0.1031, 0.1076, 0.08413, 0.106, 0.08652, 0.1079, 0.09449, 0.09925, 0.08187, 0.1042, 0.09244, 0.09716, 0.09048, 0.09514, 0.07357, 0.09715, 0.07556, 0.09888, 0.08499, 0.08934, 0.07161, 0.09543, 0.08325, 0.08745, 0.08153, 0.08557, 0.06769, 0.09193, 0.06965, 0.09369, 0.07981, 0.08369, 0.07809, 0.08178, 0.06368, 0.0883, 0.06571, 0.09013, 0.07635, 0.07984, 0.07274, 0.07576, 0.07457, 0.07784, 0.08435, 0.06983, 0.07089, 0.07365, 0.08274, 0.0677, 0.0811, 0.06552, 0.06908, 0.07155, 0.07089, 0.07365, 0.0811, 0.06552, 0.1244, 0.1247, 0.1265, 0.1261, 0.1307, 0.121, 0.1221, 0.123, 0.1244, 0.1247, 0.1287, 0.1192, 0.1267, 0.1173, 0.1171, 0.1194, 0.1196, 0.1213, 0.1245, 0.1154, 0.1224, 0.1133, 0.1123, 0.1156, 0.1147, 0.1175, 0.1203, 0.1113, 0.1181, 0.1092, 0.1076, 0.1116, 0.1099, 0.1136, 0.116, 0.1071, 0.114, 0.1049, 0.1031, 0.1076, 0.1053, 0.1096, 0.1119, 0.1028, 0.11, 0.1007, 0.09244, 0.09716, 0.1022, 0.09196, 0.1004, 0.08979, 0.09048, 0.09514, 0.09244, 0.09716, 0.1004, 0.08979, 0.08861, 0.09317, 0.09861, 0.0877, 0.09691, 0.08566, 0.08153, 0.08557, 0.08325, 0.08745, 0.0921, 0.07974, 0.09055, 0.0778, 0.07981, 0.08369, 0.09055, 0.0778, 0.08901, 0.07585, 0.07809, 0.08178, 0.07981, 0.08369, 0.08901, 0.07585, 0.07457, 0.07784, 0.08592, 0.07189, 0.08435, 0.06983, 0.0811, 0.06552, 0.08274, 0.0677, 0.09277, 0.06065, 0.09132, 0.05843, 0.1287, 0.1192, 0.1351, 0.1166, 0.1334, 0.1147, 0.1267, 0.1173, 0.1287, 0.1192, 0.1334, 0.1147, 0.1315, 0.1126, 0.1224, 0.1133, 0.1245, 0.1154, 0.1296, 0.1105, 0.1277, 0.1083, 0.1181, 0.1092, 0.1203, 0.1113, 0.1259, 0.1061, 0.124, 0.1039, 0.114, 0.1049, 0.116, 0.1071, 0.1221, 0.1016, 0.1203, 0.09935, 0.11, 0.1007, 0.1119, 0.1028, 0.1185, 0.09709, 0.1168, 0.09483, 0.1022, 0.09196, 0.1117, 0.08803, 0.11, 0.08574, 0.1004, 0.08979, 0.1022, 0.09196, 0.11, 0.08574, 0.09691, 0.08566, 0.09861, 0.0877, 0.1068, 0.08129, 0.1053, 0.07918, 0.09055, 0.0778, 0.0921, 0.07974, 0.1011, 0.07305, 0.09972, 0.07105, 0.08901, 0.07585, 0.09055, 0.0778, 0.09972, 0.07105, 0.09836, 0.06903, 0.08435, 0.06983, 0.08592, 0.07189, 0.09561, 0.06495, 0.09421, 0.06284, 0.09277, 0.06065, 0.1042, 0.05669, 0.1029, 0.05445, 0.09132, 0.05843, 0.09277, 0.06065, 0.1029, 0.05445, 0.08989, 0.05621, 0.1016, 0.05218, 0.1003, 0.04993, 0.1334, 0.1147, 0.1351, 0.1166, 0.1401, 0.1126, 0.1385, 0.1105, 0.1315, 0.1126, 0.1334, 0.1147, 0.1385, 0.1105, 0.1369, 0.1083, 0.1277, 0.1083, 0.1296, 0.1105, 0.1352, 0.1061, 0.1335, 0.1038, 0.124, 0.1039, 0.1259, 0.1061, 0.1319, 0.1014, 0.1302, 0.09911, 0.1203, 0.09935, 0.1221, 0.1016, 0.1286, 0.09677, 0.1271, 0.09443, 0.1168, 0.09483, 0.1185, 0.09709, 0.1255, 0.09209, 0.124, 0.08974, 0.11, 0.08574, 0.1117, 0.08803, 0.1196, 0.0827, 0.1084, 0.08347, 0.1181, 0.08032, 0.1167, 0.07798, 0.1053, 0.07918, 0.1068, 0.08129, 0.1154, 0.07572, 0.09972, 0.07105, 0.1011, 0.07305, 0.1103, 0.0672, 0.09836, 0.06903, 0.09972, 0.07105, 0.1091, 0.06512, 0.1079, 0.06305, 0.09699, 0.06701, 0.1079, 0.06305, 0.1067, 0.06097, 0.09421, 0.06284, 0.09561, 0.06495, 0.1054, 0.05885, 0.1029, 0.05445, 0.1042, 0.05669, 0.1144, 0.05118, 0.1016, 0.05218, 0.1132, 0.0489, 0.112, 0.04659, 0.1003, 0.04993, 0.1016, 0.05218, 0.112, 0.04659, 0.1385, 0.1105, 0.1401, 0.1126, 0.1459, 0.1087, 0.1445, 0.1065, 0.1335, 0.1038, 0.1352, 0.1061, 0.1416, 0.1018, 0.1401, 0.09942, 0.1302, 0.09911, 0.1319, 0.1014, 0.1387, 0.09704, 0.1372, 0.09466, 0.1271, 0.09443, 0.1286, 0.09677, 0.1359, 0.09228, 0.1345, 0.08989, 0.124, 0.08974, 0.1255, 0.09209, 0.1332, 0.0875, 0.1319, 0.08511, 0.1167, 0.07798, 0.1181, 0.08032, 0.1268, 0.07548, 0.1154, 0.07572, 0.1255, 0.07308, 0.1244, 0.07076, 0.1079, 0.06305, 0.1091, 0.06512, 0.1188, 0.05985, 0.1177, 0.05771, 0.1067, 0.06097, 0.1079, 0.06305, 0.1177, 0.05771, 0.1042, 0.05669, 0.1155, 0.0534, 0.1144, 0.05118, 0.112, 0.04659, 0.1132, 0.0489, 0.1238, 0.0438, 0.1227, 0.04145, 0.1459, 0.1087, 0.154, 0.1068, 0.1528, 0.1046, 0.1445, 0.1065, 0.1459, 0.1087, 0.1528, 0.1046, 0.143, 0.1042, 0.1445, 0.1065, 0.1516, 0.1024, 0.1503, 0.09999, 0.1401, 0.09942, 0.1416, 0.1018, 0.149, 0.09756, 0.1477, 0.09515, 0.1372, 0.09466, 0.1387, 0.09704, 0.1464, 0.09275, 0.1452, 0.09035, 0.1345, 0.08989, 0.1359, 0.09228, 0.144, 0.08795, 0.1428, 0.08555, 0.1319, 0.08511, 0.1332, 0.0875, 0.1417, 0.08315, 0.1405, 0.08075, 0.1268, 0.07548, 0.1372, 0.07349, 0.1361, 0.07102, 0.1244, 0.07076, 0.1255, 0.07308, 0.135, 0.06857, 0.1232, 0.0685, 0.1339, 0.0662, 0.1329, 0.06389, 0.1199, 0.06198, 0.1309, 0.05941, 0.1299, 0.0572, 0.1177, 0.05771, 0.1188, 0.05985, 0.1289, 0.05501, 0.1166, 0.05557, 0.1279, 0.05281, 0.1269, 0.05061, 0.1155, 0.0534, 0.1269, 0.05061, 0.1259, 0.04839, 0.1144, 0.05118, 0.1155, 0.0534, 0.1259, 0.04839, 0.1238, 0.0438, 0.1359, 0.04129, 0.1348, 0.03892, 0.1227, 0.04145, 0.1238, 0.0438, 0.1348, 0.03892, 0.1217, 0.03914, 0.1338, 0.03655, 0.1328, 0.03422, 0.1528, 0.1046, 0.154, 0.1068, 0.1621, 0.1027, 0.1516, 0.1024, 0.161, 0.1005, 0.1598, 0.09815, 0.1503, 0.09999, 0.1516, 0.1024, 0.1598, 0.09815, 0.1587, 0.09574, 0.1477, 0.09515, 0.149, 0.09756, 0.1575, 0.09329, 0.1564, 0.09088, 0.1452, 0.09035, 0.1464, 0.09275, 0.1553, 0.08848, 0.1542, 0.08609, 0.1428, 0.08555, 0.144, 0.08795, 0.1531, 0.08371, 0.1521, 0.08133, 0.1405, 0.08075, 0.1417, 0.08315, 0.1511, 0.07894, 0.1501, 0.07655, 0.1361, 0.07102, 0.1372, 0.07349, 0.1472, 0.06928, 0.1462, 0.06678, 0.1339, 0.0662, 0.1452, 0.06429, 0.1443, 0.06188, 0.1329, 0.06389, 0.1339, 0.0662, 0.1443, 0.06188, 0.1299, 0.0572, 0.1309, 0.05941, 0.1415, 0.05493, 0.1289, 0.05501, 0.1406, 0.05266, 0.1397, 0.05041, 0.1269, 0.05061, 0.1279, 0.05281, 0.1388, 0.04815, 0.1259, 0.04839, 0.1269, 0.05061, 0.1378, 0.04589, 0.1368, 0.04361, 0.1348, 0.03892, 0.1359, 0.04129, 0.1475, 0.03635, 0.1338, 0.03655, 0.1465, 0.03395, 0.1454, 0.03158, 0.1328, 0.03422, 0.1338, 0.03655, 0.1454, 0.03158, 0.161, 0.1005, 0.1715, 0.09837, 0.1704, 0.09609, 0.1598, 0.09815, 0.161, 0.1005, 0.1704, 0.09609, 0.1587, 0.09574, 0.1598, 0.09815, 0.1693, 0.09376, 0.1682, 0.09136, 0.1564, 0.09088, 0.1575, 0.09329, 0.1671, 0.08895, 0.1661, 0.08657, 0.1542, 0.08609, 0.1553, 0.08848, 0.1651, 0.08422, 0.1642, 0.08188, 0.1521, 0.08133, 0.1531, 0.08371, 0.1632, 0.07954, 0.1623, 0.07719, 0.1501, 0.07655, 0.1511, 0.07894, 0.1615, 0.07484, 0.1606, 0.07247, 0.1462, 0.06678, 0.1472, 0.06928, 0.1581, 0.06526, 0.1443, 0.06188, 0.1452, 0.06429, 0.1563, 0.0602, 0.1555, 0.05774, 0.1397, 0.05041, 0.1406, 0.05266, 0.1522, 0.0482, 0.1513, 0.04585, 0.1368, 0.04361, 0.1378, 0.04589, 0.1495, 0.04116, 0.1485, 0.03879, 0.1465, 0.03395, 0.1665, 0.02762, 0.1734, 0.02191, 0.1454, 0.03158, 0.1465, 0.03395, 0.1734, 0.02191, 0.1649, 0.02236, 0.1704, 0.09609, 0.1715, 0.09837, 0.193, 0.09121, 0.1917, 0.08899, 0.1682, 0.09136, 0.1693, 0.09376, 0.1904, 0.0867, 0.1671, 0.08895, 0.189, 0.08432, 0.1877, 0.08191, 0.1661, 0.08657, 0.1671, 0.08895, 0.1877, 0.08191, 0.1863, 0.07951, 0.1642, 0.08188, 0.1651, 0.08422, 0.185, 0.07712, 0.1837, 0.07473, 0.1623, 0.07719, 0.1632, 0.07954, 0.1825, 0.07233, 0.1812, 0.06991, 0.1606, 0.07247, 0.1615, 0.07484, 0.1801, 0.06747, 0.1789, 0.06501, 0.1563, 0.0602, 0.1746, 0.05468, 0.1736, 0.05204, 0.1555, 0.05774, 0.1563, 0.0602, 0.1736, 0.05204, 0.1513, 0.04585, 0.1522, 0.0482, 0.1697, 0.03961, 0.169, 0.03721, 0.1485, 0.03879, 0.1495, 0.04116, 0.1677, 0.03242, 0.1671, 0.03001, 0.1734, 0.02191, 0.1665, 0.02762, 0.1882, 0.01954, 0.1875, 0.01703, 0.1649, 0.02236, 0.1734, 0.02191, 0.1875, 0.01703, 0.1642, 0.01996, 0.1868, 0.01453, 0.1861, 0.01204, 0.1917, 0.08899, 0.193, 0.09121, 0.2137, 0.08303, 0.1904, 0.0867, 0.2127, 0.08071, 0.2117, 0.07833, 0.189, 0.08432, 0.2117, 0.07833, 0.2106, 0.07588, 0.1877, 0.08191, 0.189, 0.08432, 0.2106, 0.07588, 0.1863, 0.07951, 0.1877, 0.08191, 0.2094, 0.07341, 0.2083, 0.07099, 0.1837, 0.07473, 0.185, 0.07712, 0.2072, 0.06859, 0.2061, 0.0662, 0.1812, 0.06991, 0.1825, 0.07233, 0.205, 0.06381, 0.2039, 0.06142, 0.1789, 0.06501, 0.1801, 0.06747, 0.2028, 0.05902, 0.2018, 0.0566, 0.1746, 0.05468, 0.1986, 0.04916, 0.1975, 0.04658, 0.1736, 0.05204, 0.1746, 0.05468, 0.1975, 0.04658, 0.1719, 0.04696, 0.1955, 0.04148, 0.1946, 0.039, 0.169, 0.03721, 0.1697, 0.03961, 0.192, 0.03172, 0.1913, 0.02931, 0.1671, 0.03001, 0.1677, 0.03242, 0.1897, 0.02448, 0.189, 0.02204, 0.1875, 0.01703, 0.1882, 0.01954, 0.2065, 0.01282, 0.1868, 0.01453, 0.2059, 0.01026, 0.2053, 0.007696, 0.1861, 0.01204, 0.1868, 0.01453, 0.2053, 0.007696, 0.2117, 0.07833, 0.2127, 0.08071, 0.2294, 0.07338, 0.2106, 0.07588, 0.2117, 0.07833, 0.2283, 0.07106, 0.2272, 0.06868, 0.2083, 0.07099, 0.2094, 0.07341, 0.226, 0.06629, 0.2248, 0.06394, 0.2061, 0.0662, 0.2072, 0.06859, 0.2237, 0.06162, 0.2226, 0.05931, 0.2039, 0.06142, 0.205, 0.06381, 0.2215, 0.057, 0.2204, 0.05468, 0.2018, 0.0566, 0.2028, 0.05902, 0.2194, 0.05234, 0.2183, 0.04998, 0.1975, 0.04658, 0.1986, 0.04916, 0.2154, 0.04266, 0.2144, 0.04011, 0.1955, 0.04148, 0.2135, 0.03753, 0.2126, 0.03501, 0.1946, 0.039, 0.1955, 0.04148, 0.2126, 0.03501, 0.1913, 0.02931, 0.192, 0.03172, 0.2096, 0.02516, 0.209, 0.02272, 0.1897, 0.02448, 0.2083, 0.02028, 0.2077, 0.01782, 0.189, 0.02204, 0.1897, 0.02448, 0.2077, 0.01782, 0.1882, 0.01954, 0.2071, 0.01534, 0.2065, 0.01282, 0.2059, 0.01026, 0.2244, 0.007562, 0.2238, 0.005022, 0.2053, 0.007696, 0.2059, 0.01026, 0.2238, 0.005022, 0.2048, 0.005203, 0.2232, 0.002482, 0.2226, 0.0, 0.2283, 0.07106, 0.2464, 0.06634, 0.2453, 0.06401, 0.2272, 0.06868, 0.2283, 0.07106, 0.2453, 0.06401, 0.226, 0.06629, 0.2442, 0.06163, 0.2431, 0.05926, 0.2248, 0.06394, 0.226, 0.06629, 0.2431, 0.05926, 0.242, 0.05693, 0.2226, 0.05931, 0.2237, 0.06162, 0.2409, 0.05464, 0.2399, 0.05238, 0.2204, 0.05468, 0.2215, 0.057, 0.2389, 0.05012, 0.2379, 0.04786, 0.2183, 0.04998, 0.2194, 0.05234, 0.2369, 0.04559, 0.2359, 0.04331, 0.2144, 0.04011, 0.2154, 0.04266, 0.2331, 0.03639, 0.2126, 0.03501, 0.2135, 0.03753, 0.2313, 0.03147, 0.2305, 0.02906, 0.209, 0.02272, 0.2096, 0.02516, 0.2276, 0.01964, 0.2083, 0.02028, 0.227, 0.01727, 0.2263, 0.01488, 0.2077, 0.01782, 0.2083, 0.02028, 0.2263, 0.01488, 0.2071, 0.01534, 0.2257, 0.01248, 0.2251, 0.01004, 0.2065, 0.01282, 0.2071, 0.01534, 0.2251, 0.01004, 0.1445, 0.1065, 0.143, 0.1042, 0.1369, 0.1083, 0.1445, 0.1065, 0.1369, 0.1083, 0.1385, 0.1105, 0.1527, 0.364, 0.1472, 0.3649, 0.1597, 0.4434, 0.1656, 0.4424, 0.1569, 0.8891, 0.1439, 0.8908, 0.1568, 0.9868, 0.1698, 0.9851, 0.1342, 0.7128, 0.1215, 0.7144, 0.1439, 0.8908, 0.1569, 0.8891, 0.1175, 0.8943, 0.0956, 0.7177, 0.08314, 0.7192, 0.1048, 0.896, 0.1175, 0.9921, 0.1302, 0.9904, 0.07551, 0.5432, 0.06653, 0.4551, 0.05517, 0.4561, 0.06354, 0.5445, 0.08314, 0.7192, 0.0956, 0.7177, 0.1126, 0.5388, 0.1018, 0.4513, 0.09021, 0.4526, 0.1004, 0.5403, 0.1215, 0.7144, 0.1342, 0.7128, 0.05972, 0.3751, 0.0491, 0.3759, 0.05517, 0.4561, 0.06653, 0.4551, 0.09279, 0.3721, 0.08191, 0.3732, 0.09021, 0.4526, 0.1018, 0.4513, 0.05524, 0.3052, 0.04543, 0.3057, 0.0491, 0.3759, 0.05972, 0.3751, 0.08563, 0.3031, 0.07582, 0.3039, 0.08191, 0.3732, 0.09279, 0.3721, 0.05271, 0.2461, 0.04353, 0.2465, 0.04543, 0.3057, 0.05524, 0.3052, 0.08113, 0.2434, 0.07136, 0.2448, 0.07582, 0.3039, 0.08563, 0.3031, 0.07136, 0.2448, 0.08418, 0.289, 0.1002, 0.2361, 0.06666, 0.1992, 0.05243, 0.1995, 0.0458, 0.1998, 0.04353, 0.2465, 0.05271, 0.2461, 0.05362, 0.1667, 0.04702, 0.1661, 0.0458, 0.1998, 0.05243, 0.1995, 0.07442, 0.1674, 0.0673, 0.1674, 0.06666, 0.1992, 0.07332, 0.1997, 0.0832, 0.1362, 0.07096, 0.1453, 0.0673, 0.1674, 0.07442, 0.1674, 0.05846, 0.1411, 0.05275, 0.1393, 0.04702, 0.1661, 0.05362, 0.1667, 0.06755, 0.1198, 0.06258, 0.117, 0.05275, 0.1393, 0.05846, 0.1411, 0.07972, 0.1024, 0.07556, 0.09888, 0.06258, 0.117, 0.06755, 0.1198, 0.08861, 0.09317, 0.08499, 0.08934, 0.07556, 0.09888, 0.07972, 0.1024, 0.09691, 0.08566, 0.09366, 0.08169, 0.08499, 0.08934, 0.08861, 0.09317, 0.08584, 0.1303, 0.08606, 0.1294, 0.07932, 0.126, 0.07096, 0.1453, 0.09408, 0.1135, 0.089, 0.1098, 0.07932, 0.126, 0.08606, 0.1294, 0.1009, 0.1055, 0.09661, 0.1014, 0.089, 0.1098, 0.09408, 0.1135, 0.108, 0.0985, 0.1041, 0.09416, 0.09661, 0.1014, 0.1009, 0.1055, 0.1151, 0.09257, 0.1117, 0.08803, 0.1041, 0.09416, 0.108, 0.0985, 0.1053, 0.07918, 0.1025, 0.07507, 0.09366, 0.08169, 0.09691, 0.08566, 0.1141, 0.07353, 0.1115, 0.06928, 0.1025, 0.07507, 0.1053, 0.07918, 0.1225, 0.0874, 0.1196, 0.0827, 0.1117, 0.08803, 0.1151, 0.09257, 0.1306, 0.08272, 0.128, 0.07792, 0.1196, 0.0827, 0.1225, 0.0874, 0.1394, 0.07834, 0.1372, 0.07349, 0.128, 0.07792, 0.1306, 0.08272, 0.1491, 0.07414, 0.1472, 0.06928, 0.1372, 0.07349, 0.1394, 0.07834, 0.1597, 0.07007, 0.1581, 0.06526, 0.1472, 0.06928, 0.1491, 0.07414, 0.1778, 0.06252, 0.1756, 0.05733, 0.1581, 0.06526, 0.1597, 0.07007, 0.2007, 0.05416, 0.1986, 0.04916, 0.1756, 0.05733, 0.1778, 0.06252, 0.2173, 0.04759, 0.2154, 0.04266, 0.1986, 0.04916, 0.2007, 0.05416, 0.2349, 0.04101, 0.2331, 0.03639, 0.2154, 0.04266, 0.2173, 0.04759, 0.1232, 0.0685, 0.121, 0.06413, 0.1115, 0.06928, 0.1141, 0.07353, 0.1329, 0.06389, 0.1309, 0.05941, 0.121, 0.06413, 0.1232, 0.0685, 0.1433, 0.05952, 0.1415, 0.05493, 0.1309, 0.05941, 0.1329, 0.06389, 0.1547, 0.05531, 0.153, 0.05056, 0.1415, 0.05493, 0.1433, 0.05952, 0.1719, 0.04696, 0.1704, 0.04203, 0.153, 0.05056, 0.1547, 0.05531, 0.1946, 0.039, 0.1929, 0.03413, 0.1704, 0.04203, 0.1719, 0.04696, 0.2118, 0.03253, 0.2103, 0.0276, 0.1929, 0.03413, 0.1946, 0.039, 0.2297, 0.02667, 0.2283, 0.02201, 0.2103, 0.0276, 0.2118, 0.03253])
me_beziercurve.materials.append(mat_material_001)
me_beziercurve.auto_texspace = False
me_beziercurve.update()
me_beziercurve.normals_split_custom_set([tuple(v) for v in zip(*[iter([-0.9978, -0.006953, -0.06612, -0.9949, -0.006932, 0.1005, -0.9949, -0.006464, 0.1005, -0.9978, -0.006482, -0.06612, 0.9896, 0.002992, -0.1441, 0.9644, 0.008451, -0.2643, 0.991, 0.008547, -0.1334, 1.0, 0.002693, 7.179e-08, 0.9896, 0.002992, -0.1441, 0.991, 0.008547, -0.1334, 1.0, 0.002693, 7.179e-08, 0.991, 0.008547, -0.1334, 0.9888, 0.007472, 0.1488, 0.9719, 0.004577, 0.2353, 1.0, 0.002693, 7.179e-08, 0.9888, 0.007472, 0.1488, 0.8792, 0.004307, 0.4765, 0.9719, 0.004577, 0.2353, 0.9888, 0.007472, 0.1488, 0.916, 0.006998, 0.4012, 0.8792, 0.004307, 0.4765, 0.916, 0.006998, 0.4012, 0.7821, 0.006014, 0.6231, 0.7267, 0.003019, 0.687, 0.8792, 0.004307, 0.4765, 0.7821, 0.006014, 0.6231, 0.4927, 0.001037, 0.8702, 0.7267, 0.003019, 0.687, 0.7821, 0.006014, 0.6231, 0.5999, 0.004916, 0.8001, 0.4927, 0.001037, 0.8702, 0.5999, 0.004916, 0.8001, 0.3853, 0.00292, 0.9228, -0.1329, -0.000926, 0.9911, 0.1531, -0.001609, 0.9882, 0.1341, -0.0003056, 0.991, -0.1334, -0.002062, 0.9911, -0.375, -0.001467, 0.927, -0.1329, -0.000926, 0.9911, -0.1334, -0.002062, 0.9911, -0.3753, -0.002009, 0.9269, -0.7914, -0.005514, 0.6113, -0.5998, -0.003024, 0.8001, -0.6001, -0.002861, 0.7999, -0.7916, -0.005142, 0.6111, -0.9216, -0.006421, 0.3881, -0.7914, -0.005514, 0.6113, -0.7916, -0.005142, 0.6111, -0.9216, -0.005988, 0.388, -0.9949, -0.006932, 0.1005, -0.9216, -0.006421, 0.3881, -0.9216, -0.005988, 0.388, -0.9949, -0.006464, 0.1005, -0.9978, -0.006482, -0.06612, -0.9949, -0.006464, 0.1005, -0.9949, -0.004819, 0.1005, -0.9978, -0.004832, -0.06612, 0.991, 0.008547, -0.1334, 0.9644, 0.008451, -0.2643, 0.9644, 0.004669, -0.2643, 0.9911, 0.004797, -0.1334, 0.9888, 0.007472, 0.1488, 0.991, 0.008547, -0.1334, 0.9911, 0.004797, -0.1334, 0.9897, 0.005503, 0.143, 0.916, 0.006998, 0.4012, 0.9888, 0.007472, 0.1488, 0.9897, 0.005503, 0.143, 0.9183, 0.004608, 0.3958, 0.7821, 0.006014, 0.6231, 0.916, 0.006998, 0.4012, 0.9183, 0.004608, 0.3958, 0.7819, 0.003265, 0.6234, 0.5999, 0.004916, 0.8001, 0.7821, 0.006014, 0.6231, 0.7819, 0.003265, 0.6234, 0.5992, 0.002355, 0.8006, 0.3853, 0.00292, 0.9228, 0.5999, 0.004916, 0.8001, 0.5992, 0.002355, 0.8006, 0.3796, 0.00135, 0.9252, -0.1334, -0.002062, 0.9911, 0.1341, -0.0003056, 0.991, 0.05759, 0.0003748, 0.9983, -0.1334, -0.002062, 0.9911, 0.05759, 0.0003748, 0.9983, -0.315, -0.0006275, 0.9491, -0.3753, -0.002009, 0.9269, -0.1334, -0.002062, 0.9911, -0.315, -0.0006275, 0.9491, -0.7916, -0.005142, 0.6111, -0.6001, -0.002861, 0.7999, -0.6032, -0.002024, 0.7976, -0.7916, -0.003834, 0.611, -0.9216, -0.005988, 0.388, -0.7916, -0.005142, 0.6111, -0.7916, -0.003834, 0.611, -0.9217, -0.004464, 0.388, -0.9949, -0.006464, 0.1005, -0.9216, -0.005988, 0.388, -0.9217, -0.004464, 0.388, -0.9949, -0.004819, 0.1005, -0.9978, -0.004832, -0.06612, -0.9949, -0.004819, 0.1005, -0.9955, -0.001232, 0.09479, -0.9968, -0.001682, -0.07957, 0.9911, 0.004797, -0.1334, 0.9644, 0.004669, -0.2643, 0.9644, -0.00318, -0.2643, 0.9911, -0.003226, -0.1334, 0.9897, 0.005503, 0.143, 0.9911, 0.004797, -0.1334, 0.9911, -0.003226, -0.1334, 0.9874, -0.0036, 0.1584, 0.9183, 0.004608, 0.3958, 0.9897, 0.005503, 0.143, 0.9874, -0.0036, 0.1584, 0.8822, -0.002579, 0.4708, 0.7819, 0.003265, 0.6234, 0.9183, 0.004608, 0.3958, 0.8822, -0.002579, 0.4708, 0.7819, 0.003265, 0.6234, 0.8822, -0.002579, 0.4708, 0.727, -0.001266, 0.6866, 0.5992, 0.002355, 0.8006, 0.7819, 0.003265, 0.6234, 0.727, -0.001266, 0.6866, 0.4796, -0.001109, 0.8775, 0.3796, 0.00135, 0.9252, 0.5992, 0.002355, 0.8006, 0.4796, -0.001109, 0.8775, 0.05759, 0.0003748, 0.9983, 0.1385, -0.0001822, 0.9904, -0.1338, 0.001324, 0.991, -0.315, -0.0006275, 0.9491, 0.05759, 0.0003748, 0.9983, -0.1338, 0.001324, 0.991, -0.315, -0.0006275, 0.9491, -0.1338, 0.001324, 0.991, -0.3822, 0.0007014, 0.9241, -0.7916, -0.003834, 0.611, -0.6032, -0.002024, 0.7976, -0.6061, -0.0007214, 0.7954, -0.7917, -0.001071, 0.6109, -0.9217, -0.004464, 0.388, -0.7916, -0.003834, 0.611, -0.7917, -0.001071, 0.6109, -0.9217, -0.000994, 0.3879, -0.9949, -0.004819, 0.1005, -0.9217, -0.004464, 0.388, -0.9217, -0.000994, 0.3879, -0.9955, -0.001232, 0.09479, -0.9955, -0.001232, 0.09479, -0.9646, 0.01645, 0.2632, -0.9996, 0.01564, 0.02215, -0.9968, -0.001682, -0.07957, -0.9955, -0.001232, 0.09479, -0.9996, 0.01564, 0.02215, -0.9967, 0.01401, -0.08001, 0.9911, -0.003226, -0.1334, 0.9644, -0.00318, -0.2643, 0.9902, -0.01465, -0.1389, 0.9911, -0.003226, -0.1334, 0.9902, -0.01465, -0.1389, 0.9999, -0.01489, -1.886e-05, 0.9874, -0.0036, 0.1584, 0.9911, -0.003226, -0.1334, 0.9999, -0.01489, -1.886e-05, 0.9874, -0.0036, 0.1584, 0.9999, -0.01489, -1.886e-05, 0.9557, -0.01343, 0.294, 0.8822, -0.002579, 0.4708, 0.9874, -0.0036, 0.1584, 0.9557, -0.01343, 0.294, 0.8822, -0.002579, 0.4708, 0.9557, -0.01343, 0.294, 0.8012, -0.01179, 0.5982, 0.727, -0.001266, 0.6866, 0.8822, -0.002579, 0.4708, 0.8012, -0.01179, 0.5982, 0.4796, -0.001109, 0.8775, 0.727, -0.001266, 0.6866, 0.8012, -0.01179, 0.5982, 0.5994, -0.009303, 0.8004, 0.4796, -0.001109, 0.8775, 0.5994, -0.009303, 0.8004, 0.3776, -0.003812, 0.9259, -0.1338, 0.001324, 0.991, 0.1385, -0.0001822, 0.9904, 0.1275, -0.001728, 0.9918, -0.1343, 9.328e-05, 0.9909, -0.3822, 0.0007014, 0.9241, -0.1338, 0.001324, 0.991, -0.1343, 9.328e-05, 0.9909, -0.3882, 0.004853, 0.9216, -0.7917, -0.001071, 0.6109, -0.6061, -0.0007214, 0.7954, -0.6606, 0.01061, 0.7507, -0.7917, -0.001071, 0.6109, -0.6606, 0.01061, 0.7507, -0.8636, 0.01472, 0.504, -0.9217, -0.000994, 0.3879, -0.7917, -0.001071, 0.6109, -0.8636, 0.01472, 0.504, -0.9217, -0.000994, 0.3879, -0.8636, 0.01472, 0.504, -0.9646, 0.01645, 0.2632, -0.9955, -0.001232, 0.09479, -0.9217, -0.000994, 0.3879, -0.9646, 0.01645, 0.2632, -0.9996, 0.01564, 0.02215, -0.9646, 0.01645, 0.2632, -0.992, 0.04668, 0.1175, -0.9967, 0.01401, -0.08001, -0.9996, 0.01564, 0.02215, -0.992, 0.04668, 0.1175, -0.9984, 0.04561, -0.03393, 0.9999, -0.01489, -1.886e-05, 0.999, -0.04581, -7.827e-06, 0.9549, -0.04607, 0.2933, 0.9557, -0.01343, 0.294, 0.9999, -0.01489, -1.886e-05, 0.9549, -0.04607, 0.2933, 0.8012, -0.01179, 0.5982, 0.9557, -0.01343, 0.294, 0.9549, -0.04607, 0.2933, 0.8087, -0.0391, 0.5869, 0.5994, -0.009303, 0.8004, 0.8012, -0.01179, 0.5982, 0.8087, -0.0391, 0.5869, 0.6095, -0.02797, 0.7923, 0.3776, -0.003812, 0.9259, 0.5994, -0.009303, 0.8004, 0.6095, -0.02797, 0.7923, 0.3671, -0.01696, 0.93, -0.1343, 9.328e-05, 0.9909, 0.1275, -0.001728, 0.9918, 0.02628, 0.0001647, 0.9997, -0.1343, 9.328e-05, 0.9909, 0.02628, 0.0001647, 0.9997, -0.3285, 0.01485, 0.9444, -0.3882, 0.004853, 0.9216, -0.1343, 9.328e-05, 0.9909, -0.3285, 0.01485, 0.9444, -0.6606, 0.01061, 0.7507, -0.6012, 0.0272, 0.7986, -0.7912, 0.03842, 0.6104, -0.8636, 0.01472, 0.504, -0.6606, 0.01061, 0.7507, -0.7912, 0.03842, 0.6104, -0.8636, 0.01472, 0.504, -0.7912, 0.03842, 0.6104, -0.9208, 0.04445, 0.3875, -0.9646, 0.01645, 0.2632, -0.8636, 0.01472, 0.504, -0.9208, 0.04445, 0.3875, -0.9646, 0.01645, 0.2632, -0.9208, 0.04445, 0.3875, -0.992, 0.04668, 0.1175, -0.9984, 0.04561, -0.03393, -0.992, 0.04668, 0.1175, -0.985, 0.08786, 0.1484, -0.9961, 0.08854, -0.00643, 0.999, -0.04581, -7.827e-06, 0.99, -0.0454, -0.1332, 0.9865, -0.0888, -0.1377, 0.999, -0.04581, -7.827e-06, 0.9865, -0.0888, -0.1377, 0.996, -0.08978, -4.533e-06, 0.9549, -0.04607, 0.2933, 0.999, -0.04581, -7.827e-06, 0.996, -0.08978, -4.533e-06, 0.9606, -0.0866, 0.2639, 0.9549, -0.04607, 0.2933, 0.9606, -0.0866, 0.2639, 0.8445, -0.07661, 0.5301, 0.8087, -0.0391, 0.5869, 0.9549, -0.04607, 0.2933, 0.8445, -0.07661, 0.5301, 0.8087, -0.0391, 0.5869, 0.8445, -0.07661, 0.5301, 0.6351, -0.05596, 0.7704, 0.6095, -0.02797, 0.7923, 0.8087, -0.0391, 0.5869, 0.6351, -0.05596, 0.7704, 0.3671, -0.01696, 0.93, 0.6095, -0.02797, 0.7923, 0.6351, -0.05596, 0.7704, 0.3744, -0.03202, 0.9267, 0.02628, 0.0001647, 0.9997, 0.1171, -0.01042, 0.9931, -0.1133, 0.01219, 0.9935, -0.3285, 0.01485, 0.9444, 0.02628, 0.0001647, 0.9997, -0.1133, 0.01219, 0.9935, -0.3571, 0.03281, 0.9335, -0.6012, 0.0272, 0.7986, -0.6019, 0.05317, 0.7968, -0.7888, 0.07045, 0.6106, -0.7912, 0.03842, 0.6104, -0.6012, 0.0272, 0.7986, -0.7888, 0.07045, 0.6106, -0.9208, 0.04445, 0.3875, -0.7912, 0.03842, 0.6104, -0.7888, 0.07045, 0.6106, -0.9128, 0.0813, 0.4001, -0.9208, 0.04445, 0.3875, -0.9128, 0.0813, 0.4001, -0.985, 0.08786, 0.1484, -0.992, 0.04668, 0.1175, -0.9208, 0.04445, 0.3875, -0.985, 0.08786, 0.1484, -0.985, 0.08786, 0.1484, -0.9597, 0.1399, 0.2439, -0.9864, 0.1643, -0.006081, -0.9961, 0.08854, -0.00643, -0.985, 0.08786, 0.1484, -0.9864, 0.1643, -0.006081, -0.9961, 0.08854, -0.00643, -0.9864, 0.1643, -0.006081, -0.9759, 0.1725, -0.1337, 0.9865, -0.0888, -0.1377, 0.9746, -0.1456, -0.1704, 0.9867, -0.1612, -0.02015, 0.996, -0.08978, -4.533e-06, 0.9865, -0.0888, -0.1377, 0.9867, -0.1612, -0.02015, 0.9606, -0.0866, 0.2639, 0.996, -0.08978, -4.533e-06, 0.9867, -0.1612, -0.02015, 0.9476, -0.1809, 0.2632, 0.8445, -0.07661, 0.5301, 0.9606, -0.0866, 0.2639, 0.9476, -0.1809, 0.2632, 0.8457, -0.1827, 0.5014, 0.8445, -0.07661, 0.5301, 0.8457, -0.1827, 0.5014, 0.661, -0.1666, 0.7316, 0.6351, -0.05596, 0.7704, 0.8445, -0.07661, 0.5301, 0.661, -0.1666, 0.7316, 0.3744, -0.03202, 0.9267, 0.6351, -0.05596, 0.7704, 0.661, -0.1666, 0.7316, 0.364, -0.1215, 0.9234, -0.1133, 0.01219, 0.9935, 0.1171, -0.01042, 0.9931, -0.02209, -0.05774, 0.9981, -0.3571, 0.03281, 0.9335, -0.1133, 0.01219, 0.9935, -0.02209, -0.05774, 0.9981, -0.3818, 0.005061, 0.9242, -0.7888, 0.07045, 0.6106, -0.6019, 0.05317, 0.7968, -0.6388, 0.05678, 0.7673, -0.7888, 0.07045, 0.6106, -0.6388, 0.05678, 0.7673, -0.8524, 0.1053, 0.5122, -0.9128, 0.0813, 0.4001, -0.7888, 0.07045, 0.6106, -0.8524, 0.1053, 0.5122, -0.985, 0.08786, 0.1484, -0.9128, 0.0813, 0.4001, -0.8524, 0.1053, 0.5122, -0.9597, 0.1399, 0.2439, -0.9864, 0.1643, -0.006081, -0.9597, 0.1399, 0.2439, -0.9605, 0.2655, 0.08317, -0.9864, 0.1643, -0.006081, -0.9605, 0.2655, 0.08317, -0.9588, 0.262, -0.1096, -0.9759, 0.1725, -0.1337, -0.9864, 0.1643, -0.006081, -0.9588, 0.262, -0.1096, -0.9533, 0.2621, -0.1498, 0.9746, -0.1456, -0.1704, 0.9499, -0.2585, -0.1757, 0.9552, -0.2619, -0.1378, 0.9867, -0.1612, -0.02015, 0.9746, -0.1456, -0.1704, 0.9552, -0.2619, -0.1378, 0.9626, -0.2649, 0.05619, 0.9476, -0.1809, 0.2632, 0.9867, -0.1612, -0.02015, 0.9626, -0.2649, 0.05619, 0.8997, -0.2463, 0.3604, 0.8457, -0.1827, 0.5014, 0.9476, -0.1809, 0.2632, 0.8997, -0.2463, 0.3604, 0.8457, -0.1827, 0.5014, 0.8997, -0.2463, 0.3604, 0.7115, -0.1865, 0.6775, 0.661, -0.1666, 0.7316, 0.8457, -0.1827, 0.5014, 0.7115, -0.1865, 0.6775, 0.661, -0.1666, 0.7316, 0.7115, -0.1865, 0.6775, 0.4007, -0.08732, 0.9121, 0.364, -0.1215, 0.9234, 0.661, -0.1666, 0.7316, 0.4007, -0.08732, 0.9121, -0.3818, 0.005061, 0.9242, -0.02209, -0.05774, 0.9981, -0.007913, 0.03377, 0.9994, -0.3801, 0.1382, 0.9146, -0.8524, 0.1053, 0.5122, -0.6388, 0.05678, 0.7673, -0.619, 0.1981, 0.76, -0.7834, 0.2328, 0.5763, -0.8524, 0.1053, 0.5122, -0.7834, 0.2328, 0.5763, -0.8997, 0.2586, 0.3517, -0.9597, 0.1399, 0.2439, -0.8524, 0.1053, 0.5122, -0.8997, 0.2586, 0.3517, -0.9597, 0.1399, 0.2439, -0.8997, 0.2586, 0.3517, -0.9605, 0.2655, 0.08317, -0.9605, 0.2655, 0.08317, -0.8734, 0.4556, 0.1719, -0.905, 0.4199, -0.06782, -0.9588, 0.262, -0.1096, -0.9605, 0.2655, 0.08317, -0.905, 0.4199, -0.06782, -0.9031, 0.3923, -0.1748, -0.9533, 0.2621, -0.1498, -0.9588, 0.262, -0.1096, -0.9031, 0.3923, -0.1748, 0.9552, -0.2619, -0.1378, 0.9499, -0.2585, -0.1757, 0.9003, -0.4298, -0.06873, 0.9626, -0.2649, 0.05619, 0.9552, -0.2619, -0.1378, 0.9003, -0.4298, -0.06873, 0.9097, -0.4068, 0.08388, 0.8997, -0.2463, 0.3604, 0.9626, -0.2649, 0.05619, 0.9097, -0.4068, 0.08388, 0.8767, -0.3388, 0.3414, 0.8997, -0.2463, 0.3604, 0.8767, -0.3388, 0.3414, 0.7839, -0.2484, 0.569, 0.7115, -0.1865, 0.6775, 0.8997, -0.2463, 0.3604, 0.7839, -0.2484, 0.569, 0.7115, -0.1865, 0.6775, 0.7839, -0.2484, 0.569, 0.6419, -0.1472, 0.7525, 0.4007, -0.08732, 0.9121, 0.7115, -0.1865, 0.6775, 0.6419, -0.1472, 0.7525, 0.4156, -0.01691, 0.9094, -0.007913, 0.03377, 0.9994, 0.1228, 0.146, 0.9816, -0.1329, 0.2632, 0.9555, -0.3801, 0.1382, 0.9146, -0.007913, 0.03377, 0.9994, -0.1329, 0.2632, 0.9555, -0.3801, 0.1382, 0.9146, -0.1329, 0.2632, 0.9555, -0.3717, 0.3541, 0.8582, -0.7834, 0.2328, 0.5763, -0.619, 0.1981, 0.76, -0.6133, 0.4324, 0.661, -0.7834, 0.2328, 0.5763, -0.6133, 0.4324, 0.661, -0.7834, 0.4627, 0.4151, -0.8997, 0.2586, 0.3517, -0.7834, 0.2328, 0.5763, -0.7834, 0.4627, 0.4151, -0.8997, 0.2586, 0.3517, -0.7834, 0.4627, 0.4151, -0.8734, 0.4556, 0.1719, -0.9605, 0.2655, 0.08317, -0.8997, 0.2586, 0.3517, -0.8734, 0.4556, 0.1719, -0.905, 0.4199, -0.06782, -0.8734, 0.4556, 0.1719, -0.7247, 0.6777, 0.1247, -0.7501, 0.6477, -0.1337, -0.9031, 0.3923, -0.1748, -0.905, 0.4199, -0.06782, -0.7501, 0.6477, -0.1337, -0.9031, 0.3923, -0.1748, -0.7501, 0.6477, -0.1337, -0.7428, 0.6155, -0.2633, 0.9003, -0.4298, -0.06873, 0.7386, -0.6609, -0.133, 0.767, -0.6416, -0.00878, 0.9097, -0.4068, 0.08388, 0.9003, -0.4298, -0.06873, 0.767, -0.6416, -0.00878, 0.9097, -0.4068, 0.08388, 0.767, -0.6416, -0.00878, 0.7629, -0.5916, 0.2606, 0.8767, -0.3388, 0.3414, 0.9097, -0.4068, 0.08388, 0.7629, -0.5916, 0.2606, 0.8767, -0.3388, 0.3414, 0.7629, -0.5916, 0.2606, 0.7065, -0.4968, 0.504, 0.7839, -0.2484, 0.569, 0.8767, -0.3388, 0.3414, 0.7065, -0.4968, 0.504, 0.7839, -0.2484, 0.569, 0.7065, -0.4968, 0.504, 0.6021, -0.3704, 0.7073, 0.6419, -0.1472, 0.7525, 0.7839, -0.2484, 0.569, 0.6021, -0.3704, 0.7073, 0.6419, -0.1472, 0.7525, 0.6021, -0.3704, 0.7073, 0.4663, -0.218, 0.8574, 0.4156, -0.01691, 0.9094, 0.6419, -0.1472, 0.7525, 0.4663, -0.218, 0.8574, 0.4156, -0.01691, 0.9094, 0.4663, -0.218, 0.8574, 0.2985, -0.06062, 0.9525, -0.1329, 0.2632, 0.9555, 0.1228, 0.146, 0.9816, 0.07876, 0.1336, 0.9879, -0.2253, 0.3814, 0.8965, -0.3717, 0.3541, 0.8582, -0.1329, 0.2632, 0.9555, -0.2253, 0.3814, 0.8965, -0.6133, 0.4324, 0.661, -0.4776, 0.5679, 0.6703, -0.639, 0.6595, 0.3959, -0.7834, 0.4627, 0.4151, -0.6133, 0.4324, 0.661, -0.639, 0.6595, 0.3959, -0.8734, 0.4556, 0.1719, -0.7834, 0.4627, 0.4151, -0.639, 0.6595, 0.3959, -0.7247, 0.6777, 0.1247, -0.7501, 0.6477, -0.1337, -0.7247, 0.6777, 0.1247, -0.4171, 0.9056, 0.07727, -0.4318, 0.8832, -0.183, -0.7428, 0.6155, -0.2633, -0.7501, 0.6477, -0.1337, -0.4318, 0.8832, -0.183, -0.4358, 0.8445, -0.3113, 0.767, -0.6416, -0.00878, 0.7386, -0.6609, -0.133, 0.4145, -0.909, -0.04344, 0.767, -0.6416, -0.00878, 0.4145, -0.909, -0.04344, 0.4272, -0.8916, 0.1501, 0.7629, -0.5916, 0.2606, 0.767, -0.6416, -0.00878, 0.4272, -0.8916, 0.1501, 0.7629, -0.5916, 0.2606, 0.4272, -0.8916, 0.1501, 0.408, -0.7987, 0.4422, 0.7065, -0.4968, 0.504, 0.7629, -0.5916, 0.2606, 0.408, -0.7987, 0.4422, 0.7065, -0.4968, 0.504, 0.408, -0.7987, 0.4422, 0.3636, -0.6549, 0.6625, 0.6021, -0.3704, 0.7073, 0.7065, -0.4968, 0.504, 0.3636, -0.6549, 0.6625, 0.6021, -0.3704, 0.7073, 0.3636, -0.6549, 0.6625, 0.2806, -0.4322, 0.857, 0.4663, -0.218, 0.8574, 0.6021, -0.3704, 0.7073, 0.2806, -0.4322, 0.857, 0.2985, -0.06062, 0.9525, 0.4663, -0.218, 0.8574, 0.2806, -0.4322, 0.857, 0.1627, -0.1505, 0.9751, -0.2253, 0.3814, 0.8965, 0.07876, 0.1336, 0.9879, 0.03908, 0.1211, 0.9919, -0.06756, 0.34, 0.938, -0.2253, 0.3814, 0.8965, -0.06756, 0.34, 0.938, -0.1668, 0.5316, 0.8304, -0.639, 0.6595, 0.3959, -0.4776, 0.5679, 0.6703, -0.2744, 0.7146, 0.6435, -0.3699, 0.8586, 0.3548, -0.7247, 0.6777, 0.1247, -0.639, 0.6595, 0.3959, -0.3699, 0.8586, 0.3548, -0.4171, 0.9056, 0.07727, -0.4318, 0.8832, -0.183, -0.4171, 0.9056, 0.07727, -0.06354, 0.9954, -0.07165, -0.4318, 0.8832, -0.183, -0.06354, 0.9954, -0.07165, -0.06102, 0.9726, -0.2245, -0.4358, 0.8445, -0.3113, -0.4318, 0.8832, -0.183, -0.06102, 0.9726, -0.2245, 0.4272, -0.8916, 0.1501, 0.4145, -0.909, -0.04345, 0.006546, -0.9991, -0.0409, 0.01312, -0.9975, 0.06911, 0.4272, -0.8916, 0.1501, 0.01312, -0.9975, 0.06911, 0.02225, -0.9426, 0.3333, 0.408, -0.7987, 0.4423, 0.4272, -0.8916, 0.1501, 0.02225, -0.9426, 0.3333, 0.408, -0.7987, 0.4423, 0.02225, -0.9426, 0.3333, 0.02448, -0.8205, 0.5711, 0.3636, -0.6549, 0.6625, 0.408, -0.7987, 0.4423, 0.02448, -0.8205, 0.5711, 0.3636, -0.6549, 0.6625, 0.02448, -0.8205, 0.5711, 0.0265, -0.6447, 0.764, 0.2806, -0.4322, 0.857, 0.3636, -0.6549, 0.6625, 0.0265, -0.6447, 0.764, 0.2806, -0.4322, 0.857, 0.0265, -0.6447, 0.764, 0.0193, -0.4324, 0.9015, 0.1627, -0.1505, 0.9751, 0.2806, -0.4322, 0.857, 0.0193, -0.4324, 0.9015, 0.02074, -0.1814, 0.9832, -0.06756, 0.34, 0.938, 0.03908, 0.1211, 0.9919, 0.006344, 0.1088, 0.994, -0.01729, 0.4758, 0.8794, -0.1668, 0.5316, 0.8304, -0.06756, 0.34, 0.938, -0.01729, 0.4758, 0.8794, -0.2744, 0.7146, 0.6435, -0.03703, 0.753, 0.657, -0.04322, 0.9048, 0.4236, -0.3699, 0.8586, 0.3548, -0.2744, 0.7146, 0.6435, -0.04322, 0.9048, 0.4236, -0.3699, 0.8586, 0.3548, -0.04322, 0.9048, 0.4236, -0.05304, 0.9812, 0.1857, -0.4171, 0.9056, 0.07727, -0.3699, 0.8586, 0.3548, -0.05304, 0.9812, 0.1857, -0.4171, 0.9056, 0.07727, -0.05304, 0.9812, 0.1857, -0.06354, 0.9954, -0.07165, -0.06354, 0.9954, -0.07165, 0.1568, 0.9829, 0.09614, 0.166, 0.9656, -0.2001, -0.06102, 0.9726, -0.2245, -0.06354, 0.9954, -0.07165, 0.166, 0.9656, -0.2001, -0.06102, 0.9726, -0.2245, 0.166, 0.9656, -0.2001, 0.1634, 0.9302, -0.3288, 0.01312, -0.9975, 0.06911, 0.006546, -0.9991, -0.0409, -0.1813, -0.9812, -0.06555, -0.1788, -0.9814, 0.07044, 0.02225, -0.9426, 0.3333, 0.01312, -0.9975, 0.06911, -0.1788, -0.9814, 0.07044, -0.1759, -0.9312, 0.3193, 0.02448, -0.8205, 0.5711, 0.02225, -0.9426, 0.3333, -0.1759, -0.9312, 0.3193, -0.1691, -0.8081, 0.5643, 0.0265, -0.6447, 0.764, 0.02448, -0.8205, 0.5711, -0.1691, -0.8081, 0.5643, -0.1432, -0.6372, 0.7573, 0.0193, -0.4324, 0.9015, 0.0265, -0.6447, 0.764, -0.1432, -0.6372, 0.7573, -0.1086, -0.4257, 0.8983, 0.02074, -0.1814, 0.9832, 0.0193, -0.4324, 0.9015, -0.1086, -0.4257, 0.8983, -0.06413, -0.1612, 0.9848, -0.01729, 0.4758, 0.8794, 0.006344, 0.1088, 0.994, -0.004642, 0.2036, 0.979, -0.01729, 0.4758, 0.8794, -0.004642, 0.2036, 0.979, 0.05811, 0.5439, 0.8371, -0.04322, 0.9048, 0.4236, -0.03703, 0.753, 0.657, 0.09888, 0.7482, 0.656, -0.04322, 0.9048, 0.4236, 0.09888, 0.7482, 0.656, 0.1335, 0.8997, 0.4155, -0.05304, 0.9812, 0.1857, -0.04322, 0.9048, 0.4236, 0.1335, 0.8997, 0.4155, 0.1568, 0.9829, 0.09614, -0.06354, 0.9954, -0.07165, -0.05304, 0.9812, 0.1857, 0.1568, 0.9829, 0.09614, 0.166, 0.9656, -0.2001, 0.1568, 0.9829, 0.09614, 0.3186, 0.9459, -0.06058, 0.166, 0.9656, -0.2001, 0.3186, 0.9459, -0.06058, 0.316, 0.9255, -0.2086, 0.1634, 0.9302, -0.3288, 0.166, 0.9656, -0.2001, 0.316, 0.9255, -0.2086, -0.1788, -0.9814, 0.07044, -0.1813, -0.9812, -0.06555, -0.3137, -0.9471, 0.06741, -0.1759, -0.9312, 0.3193, -0.1788, -0.9814, 0.07044, -0.3137, -0.9471, 0.06741, -0.3143, -0.8995, 0.3035, -0.1691, -0.8081, 0.5643, -0.1759, -0.9312, 0.3193, -0.3143, -0.8995, 0.3035, -0.2909, -0.7761, 0.5595, -0.1432, -0.6372, 0.7573, -0.1691, -0.8081, 0.5643, -0.2909, -0.7761, 0.5595, -0.2494, -0.6085, 0.7533, -0.1086, -0.4257, 0.8983, -0.1432, -0.6372, 0.7573, -0.2494, -0.6085, 0.7533, -0.1919, -0.4027, 0.895, -0.06413, -0.1612, 0.9848, -0.1086, -0.4257, 0.8983, -0.1919, -0.4027, 0.895, -0.1246, -0.1562, 0.9798, -0.004642, 0.2036, 0.979, -0.04273, 0.08354, 0.9956, 0.04454, 0.3333, 0.9418, 0.05811, 0.5439, 0.8371, -0.004642, 0.2036, 0.979, 0.04454, 0.3333, 0.9418, 0.05811, 0.5439, 0.8371, 0.04454, 0.3333, 0.9418, 0.1245, 0.5519, 0.8246, 0.1335, 0.8997, 0.4155, 0.09888, 0.7482, 0.656, 0.1946, 0.7312, 0.6539, 0.2513, 0.8607, 0.4427, 0.1335, 0.8997, 0.4155, 0.2513, 0.8607, 0.4427, 0.2923, 0.9346, 0.2026, 0.1568, 0.9829, 0.09614, 0.1335, 0.8997, 0.4155, 0.2923, 0.9346, 0.2026, 0.1568, 0.9829, 0.09614, 0.2923, 0.9346, 0.2026, 0.3186, 0.9459, -0.06058, 0.316, 0.9255, -0.2086, 0.3186, 0.9459, -0.06058, 0.4483, 0.8925, -0.0495, 0.4575, 0.8671, -0.197, -0.3137, -0.9471, 0.06741, -0.4407, -0.8936, -0.08482, -0.4587, -0.8871, 0.05099, -0.3143, -0.8995, 0.3035, -0.3137, -0.9471, 0.06741, -0.4587, -0.8871, 0.05099, -0.4619, -0.8346, 0.3, -0.2909, -0.7761, 0.5595, -0.3143, -0.8995, 0.3035, -0.4619, -0.8346, 0.3, -0.4217, -0.7222, 0.5483, -0.2494, -0.6085, 0.7533, -0.2909, -0.7761, 0.5595, -0.4217, -0.7222, 0.5483, -0.3614, -0.5624, 0.7437, -0.1919, -0.4027, 0.895, -0.2494, -0.6085, 0.7533, -0.3614, -0.5624, 0.7437, -0.2779, -0.3673, 0.8876, -0.1246, -0.1562, 0.9798, -0.1919, -0.4027, 0.895, -0.2779, -0.3673, 0.8876, -0.1643, -0.1399, 0.9764, -0.04273, 0.08354, 0.9956, -0.05616, 0.08859, 0.9945, 0.05856, 0.3253, 0.9438, 0.04454, 0.3333, 0.9418, -0.04273, 0.08354, 0.9956, 0.05856, 0.3253, 0.9438, 0.1245, 0.5519, 0.8246, 0.04454, 0.3333, 0.9418, 0.05856, 0.3253, 0.9438, 0.1931, 0.5303, 0.8255, 0.2513, 0.8607, 0.4427, 0.1946, 0.7312, 0.6539, 0.2852, 0.6858, 0.6696, 0.357, 0.8126, 0.4607, 0.2923, 0.9346, 0.2026, 0.2513, 0.8607, 0.4427, 0.357, 0.8126, 0.4607, 0.4167, 0.8809, 0.2243, 0.3186, 0.9459, -0.06058, 0.2923, 0.9346, 0.2026, 0.4167, 0.8809, 0.2243, 0.4483, 0.8925, -0.0495, 0.4483, 0.8925, -0.0495, 0.5604, 0.8225, 0.09736, 0.5807, 0.7972, -0.1652, 0.4575, 0.8671, -0.197, 0.4483, 0.8925, -0.0495, 0.5807, 0.7972, -0.1652, 0.4575, 0.8671, -0.197, 0.5807, 0.7972, -0.1652, 0.5755, 0.763, -0.2942, -0.4587, -0.8871, 0.05099, -0.4407, -0.8936, -0.08482, -0.562, -0.8211, -0.09982, -0.5776, -0.8157, 0.03204, -0.4619, -0.8346, 0.3, -0.4587, -0.8871, 0.05099, -0.5776, -0.8157, 0.03204, -0.5776, -0.7613, 0.2947, -0.4217, -0.7222, 0.5483, -0.4619, -0.8346, 0.3, -0.5776, -0.7613, 0.2947, -0.5365, -0.6536, 0.5338, -0.3614, -0.5624, 0.7437, -0.4217, -0.7222, 0.5483, -0.5365, -0.6536, 0.5338, -0.4598, -0.5038, 0.7313, -0.2779, -0.3673, 0.8876, -0.3614, -0.5624, 0.7437, -0.4598, -0.5038, 0.7313, -0.3537, -0.3225, 0.878, -0.1643, -0.1399, 0.9764, -0.2779, -0.3673, 0.8876, -0.3537, -0.3225, 0.878, -0.2017, -0.09809, 0.9745, 0.05856, 0.3253, 0.9438, -0.05616, 0.08859, 0.9945, -0.01012, 0.1767, 0.9842, 0.05856, 0.3253, 0.9438, -0.01012, 0.1767, 0.9842, 0.1989, 0.4461, 0.8726, 0.1931, 0.5303, 0.8255, 0.05856, 0.3253, 0.9438, 0.1989, 0.4461, 0.8726, 0.357, 0.8126, 0.4607, 0.2852, 0.6858, 0.6696, 0.4067, 0.6936, 0.5945, 0.4167, 0.8809, 0.2243, 0.357, 0.8126, 0.4607, 0.4067, 0.6936, 0.5945, 0.5091, 0.7913, 0.3387, 0.4167, 0.8809, 0.2243, 0.5091, 0.7913, 0.3387, 0.5604, 0.8225, 0.09736, 0.4483, 0.8925, -0.0495, 0.4167, 0.8809, 0.2243, 0.5604, 0.8225, 0.09736, 0.5807, 0.7972, -0.1652, 0.5604, 0.8225, 0.09736, 0.6779, 0.735, -0.01669, 0.5807, 0.7972, -0.1652, 0.6779, 0.735, -0.01669, 0.6802, 0.7141, -0.1653, 0.5755, 0.763, -0.2942, 0.5807, 0.7972, -0.1652, 0.6802, 0.7141, -0.1653, -0.5776, -0.8157, 0.03204, -0.562, -0.8211, -0.09982, -0.6577, -0.7444, -0.1157, -0.6758, -0.7369, 0.01585, -0.5365, -0.6536, 0.5338, -0.5776, -0.7613, 0.2947, -0.6758, -0.6825, 0.2783, -0.628, -0.5806, 0.5183, -0.4598, -0.5038, 0.7313, -0.5365, -0.6536, 0.5338, -0.628, -0.5806, 0.5183, -0.5384, -0.4414, 0.7179, -0.3537, -0.3225, 0.878, -0.4598, -0.5038, 0.7313, -0.5384, -0.4414, 0.7179, -0.4144, -0.2747, 0.8677, -0.2017, -0.09809, 0.9745, -0.3537, -0.3225, 0.878, -0.4144, -0.2747, 0.8677, -0.2479, -0.06262, 0.9668, 0.1989, 0.4461, 0.8726, -0.01012, 0.1767, 0.9842, -0.005092, 0.2037, 0.979, 0.1989, 0.4461, 0.8726, -0.005092, 0.2037, 0.979, 0.2596, 0.4767, 0.8399, 0.5091, 0.7913, 0.3387, 0.4067, 0.6936, 0.5945, 0.4656, 0.652, 0.5985, 0.6197, 0.7368, 0.2704, 0.5604, 0.8225, 0.09736, 0.5091, 0.7913, 0.3387, 0.6197, 0.7368, 0.2704, 0.5604, 0.8225, 0.09736, 0.6197, 0.7368, 0.2704, 0.6779, 0.735, -0.01669, 0.6802, 0.7141, -0.1653, 0.6779, 0.735, -0.01669, 0.7441, 0.668, 0.01161, 0.753, 0.6408, -0.1497, -0.6577, -0.7444, -0.1157, -0.7283, -0.6727, -0.1305, -0.7484, -0.6632, 0.0007004, -0.6758, -0.7369, 0.01585, -0.6577, -0.7444, -0.1157, -0.7484, -0.6632, 0.0007004, -0.6758, -0.6825, 0.2783, -0.6758, -0.7369, 0.01585, -0.7484, -0.6632, 0.0007004, -0.7484, -0.6089, 0.2629, -0.628, -0.5806, 0.5183, -0.6758, -0.6825, 0.2783, -0.7484, -0.6089, 0.2629, -0.6956, -0.5122, 0.5038, -0.5384, -0.4414, 0.7179, -0.628, -0.5806, 0.5183, -0.6956, -0.5122, 0.5038, -0.5966, -0.383, 0.7053, -0.4144, -0.2747, 0.8677, -0.5384, -0.4414, 0.7179, -0.5966, -0.383, 0.7053, -0.4595, -0.2299, 0.8579, -0.2479, -0.06262, 0.9668, -0.4144, -0.2747, 0.8677, -0.4595, -0.2299, 0.8579, -0.2873, -0.04848, 0.9566, -0.005092, 0.2037, 0.979, -0.09905, 0.12, 0.9878, 0.1054, 0.2911, 0.9509, 0.2596, 0.4767, 0.8399, -0.005092, 0.2037, 0.979, 0.1054, 0.2911, 0.9509, 0.2596, 0.4767, 0.8399, 0.1054, 0.2911, 0.9509, 0.2986, 0.4468, 0.8434, 0.4656, 0.652, 0.5985, 0.4624, 0.5567, 0.6901, 0.5976, 0.6339, 0.4909, 0.6197, 0.7368, 0.2704, 0.4656, 0.652, 0.5985, 0.5976, 0.6339, 0.4909, 0.6197, 0.7368, 0.2704, 0.5976, 0.6339, 0.4909, 0.6902, 0.6733, 0.265, 0.6197, 0.7368, 0.2704, 0.6902, 0.6733, 0.265, 0.7441, 0.668, 0.01161, 0.6779, 0.735, -0.01669, 0.6197, 0.7368, 0.2704, 0.7441, 0.668, 0.01161, 0.7441, 0.668, 0.01161, 0.781, 0.6107, 0.1311, 0.8037, 0.5827, -0.1208, 0.753, 0.6408, -0.1497, 0.7441, 0.668, 0.01161, 0.8037, 0.5827, -0.1208, 0.753, 0.6408, -0.1497, 0.8037, 0.5827, -0.1208, 0.7967, 0.5502, -0.2501, -0.7484, -0.6632, 0.0007004, -0.7283, -0.6727, -0.1305, -0.7779, -0.6118, -0.1434, -0.7484, -0.6632, 0.0007004, -0.7779, -0.6118, -0.1434, -0.7995, -0.6006, -0.01215, -0.7484, -0.6089, 0.2629, -0.7484, -0.6632, 0.0007004, -0.7995, -0.6006, -0.01215, -0.7995, -0.5463, 0.2498, -0.6956, -0.5122, 0.5038, -0.7484, -0.6089, 0.2629, -0.7995, -0.5463, 0.2498, -0.7431, -0.4542, 0.4914, -0.5966, -0.383, 0.7053, -0.6956, -0.5122, 0.5038, -0.7431, -0.4542, 0.4914, -0.6376, -0.3333, 0.6945, -0.4595, -0.2299, 0.8579, -0.5966, -0.383, 0.7053, -0.6376, -0.3333, 0.6945, -0.4916, -0.1919, 0.8494, -0.2873, -0.04848, 0.9566, -0.4595, -0.2299, 0.8579, -0.4916, -0.1919, 0.8494, -0.3003, -0.03362, 0.9533, 0.1054, 0.2911, 0.9509, -0.09905, 0.12, 0.9878, -0.1025, 0.1254, 0.9868, 0.1084, 0.277, 0.9547, 0.1054, 0.2911, 0.9509, 0.1084, 0.277, 0.9547, 0.3191, 0.4065, 0.8561, 0.2986, 0.4468, 0.8434, 0.1054, 0.2911, 0.9509, 0.3191, 0.4065, 0.8561, 0.5976, 0.6339, 0.4909, 0.4624, 0.5567, 0.6901, 0.5196, 0.522, 0.6764, 0.5976, 0.6339, 0.4909, 0.5196, 0.522, 0.6764, 0.6991, 0.5996, 0.3896, 0.6902, 0.6733, 0.265, 0.5976, 0.6339, 0.4909, 0.6991, 0.5996, 0.3896, 0.7441, 0.668, 0.01161, 0.6902, 0.6733, 0.265, 0.6991, 0.5996, 0.3896, 0.781, 0.6107, 0.1311, 0.8037, 0.5827, -0.1208, 0.781, 0.6107, 0.1311, 0.7917, 0.605, 0.08482, 0.8037, 0.5827, -0.1208, 0.7917, 0.605, 0.08482, 0.8123, 0.5794, -0.06612, 0.7967, 0.5502, -0.2501, 0.8037, 0.5827, -0.1208, 0.8123, 0.5794, -0.06612, -0.7779, -0.6118, -0.1434, -0.7728, -0.6168, -0.1491, -0.7936, -0.6084, -0.009244, -0.7995, -0.6006, -0.01215, -0.7779, -0.6118, -0.1434, -0.7936, -0.6084, -0.009244, -0.7995, -0.5463, 0.2498, -0.7995, -0.6006, -0.01215, -0.7936, -0.6084, -0.009244, -0.7883, -0.5611, 0.2524, -0.7431, -0.4542, 0.4914, -0.7995, -0.5463, 0.2498, -0.7883, -0.5611, 0.2524, -0.7283, -0.4769, 0.4921, -0.6376, -0.3333, 0.6945, -0.7431, -0.4542, 0.4914, -0.7283, -0.4769, 0.4921, -0.6207, -0.3637, 0.6946, -0.4916, -0.1919, 0.8494, -0.6376, -0.3333, 0.6945, -0.6207, -0.3637, 0.6946, -0.4751, -0.2288, 0.8497, -0.3003, -0.03362, 0.9533, -0.4916, -0.1919, 0.8494, -0.4751, -0.2288, 0.8497, -0.2809, -0.0658, 0.9575, 0.1084, 0.277, 0.9547, -0.1025, 0.1254, 0.9868, 0.006761, 0.1618, 0.9868, 0.3191, 0.4065, 0.8561, 0.1084, 0.277, 0.9547, 0.006761, 0.1618, 0.9868, 0.3125, 0.3791, 0.871, 0.6991, 0.5996, 0.3896, 0.5196, 0.522, 0.6764, 0.5355, 0.5209, 0.6647, 0.6911, 0.6001, 0.4028, 0.781, 0.6107, 0.1311, 0.6991, 0.5996, 0.3896, 0.6911, 0.6001, 0.4028, 0.7917, 0.605, 0.08482, 0.7917, 0.605, 0.08482, 0.8042, 0.5926, 0.04621, 0.8524, 0.5228, -0.005416, 0.8123, 0.5794, -0.06612, 0.7917, 0.605, 0.08482, 0.8524, 0.5228, -0.005416, 0.8016, 0.5978, 0.007415, -0.7936, -0.6084, -0.009244, -0.7728, -0.6168, -0.1491, -0.7918, -0.5834, -0.1808, -0.8128, -0.5799, -0.05568, -0.7883, -0.5611, 0.2524, -0.7936, -0.6084, -0.009244, -0.8128, -0.5799, -0.05568, -0.7883, -0.5611, 0.2524, -0.8128, -0.5799, -0.05568, -0.8213, -0.5312, 0.208, -0.7283, -0.4769, 0.4921, -0.7883, -0.5611, 0.2524, -0.8213, -0.5312, 0.208, -0.7686, -0.4454, 0.4592, -0.6207, -0.3637, 0.6946, -0.7283, -0.4769, 0.4921, -0.7686, -0.4454, 0.4592, -0.6647, -0.3311, 0.6698, -0.4751, -0.2288, 0.8497, -0.6207, -0.3637, 0.6946, -0.6647, -0.3311, 0.6698, -0.5177, -0.1959, 0.8328, -0.2809, -0.0658, 0.9575, -0.4751, -0.2288, 0.8497, -0.5177, -0.1959, 0.8328, -0.3304, -0.03678, 0.9431, 0.006761, 0.1618, 0.9868, -0.1039, 0.1307, 0.986, 0.2211, 0.3495, 0.9105, 0.3125, 0.3791, 0.871, 0.006761, 0.1618, 0.9868, 0.2211, 0.3495, 0.9105, 0.6911, 0.6001, 0.4028, 0.5355, 0.5209, 0.6647, 0.505, 0.5089, 0.6972, 0.6911, 0.5871, 0.4215, 0.7917, 0.605, 0.08482, 0.6911, 0.6001, 0.4028, 0.6911, 0.5871, 0.4215, 0.8042, 0.5926, 0.04621, 0.8524, 0.5228, -0.005416, 0.8042, 0.5926, 0.04621, 0.8299, 0.5239, 0.1921, 0.8802, 0.4717, -0.05224, 0.8016, 0.5978, 0.007415, 0.8524, 0.5228, -0.005416, 0.8802, 0.4717, -0.05224, 0.8016, 0.5978, 0.007415, 0.8802, 0.4717, -0.05224, 0.8859, 0.436, -0.1585, -0.8128, -0.5799, -0.05568, -0.7918, -0.5834, -0.1808, -0.8303, -0.5156, -0.2118, -0.8128, -0.5799, -0.05568, -0.8303, -0.5156, -0.2118, -0.8627, -0.4982, -0.08752, -0.8128, -0.5799, -0.05568, -0.8627, -0.4982, -0.08752, -0.8868, -0.4306, 0.1682, -0.8213, -0.5312, 0.208, -0.8128, -0.5799, -0.05568, -0.8868, -0.4306, 0.1682, -0.7686, -0.4454, 0.4592, -0.8213, -0.5312, 0.208, -0.8868, -0.4306, 0.1682, -0.8481, -0.3251, 0.4184, -0.6647, -0.3311, 0.6698, -0.7686, -0.4454, 0.4592, -0.8481, -0.3251, 0.4184, -0.7507, -0.2054, 0.6279, -0.5177, -0.1959, 0.8328, -0.6647, -0.3311, 0.6698, -0.7507, -0.2054, 0.6279, -0.6043, -0.07315, 0.7934, -0.3304, -0.03678, 0.9431, -0.5177, -0.1959, 0.8328, -0.6043, -0.07315, 0.7934, -0.4171, 0.06446, 0.9066, -0.1039, 0.1307, 0.986, -0.1968, 0.2007, 0.9597, 0.03768, 0.3224, 0.9458, 0.2211, 0.3495, 0.9105, -0.1039, 0.1307, 0.986, 0.03768, 0.3224, 0.9458, 0.2211, 0.3495, 0.9105, 0.03768, 0.3224, 0.9458, 0.2773, 0.428, 0.8602, 0.6911, 0.5871, 0.4215, 0.505, 0.5089, 0.6972, 0.5172, 0.51, 0.6873, 0.7055, 0.5392, 0.46, 0.8042, 0.5926, 0.04621, 0.6911, 0.5871, 0.4215, 0.7055, 0.5392, 0.46, 0.8299, 0.5239, 0.1921, 0.8802, 0.4717, -0.05224, 0.8299, 0.5239, 0.1921, 0.8762, 0.4793, 0.05023, 0.8802, 0.4717, -0.05224, 0.8762, 0.4793, 0.05023, 0.8959, 0.4351, -0.08991, 0.8859, 0.436, -0.1585, 0.8802, 0.4717, -0.05224, 0.8959, 0.4351, -0.08991, -0.8627, -0.4982, -0.08752, -0.8303, -0.5156, -0.2118, -0.8856, -0.464, -0.02121, -0.8868, -0.4306, 0.1682, -0.8627, -0.4982, -0.08752, -0.8856, -0.464, -0.02121, -0.901, -0.4008, 0.1658, -0.8481, -0.3251, 0.4184, -0.8868, -0.4306, 0.1682, -0.901, -0.4008, 0.1658, -0.8618, -0.2799, 0.423, -0.7507, -0.2054, 0.6279, -0.8481, -0.3251, 0.4184, -0.8618, -0.2799, 0.423, -0.7654, -0.1507, 0.6256, -0.6043, -0.07315, 0.7934, -0.7507, -0.2054, 0.6279, -0.7654, -0.1507, 0.6256, -0.6198, -0.01329, 0.7847, -0.4171, 0.06446, 0.9066, -0.6043, -0.07315, 0.7934, -0.6198, -0.01329, 0.7847, -0.421, 0.1303, 0.8977, 0.03768, 0.3224, 0.9458, -0.1968, 0.2007, 0.9597, -0.2032, 0.263, 0.9432, 0.0295, 0.3784, 0.9252, 0.03768, 0.3224, 0.9458, 0.0295, 0.3784, 0.9252, 0.2759, 0.4706, 0.8381, 0.2773, 0.428, 0.8602, 0.03768, 0.3224, 0.9458, 0.2759, 0.4706, 0.8381, 0.7055, 0.5392, 0.46, 0.5172, 0.51, 0.6873, 0.4939, 0.5307, 0.6888, 0.6623, 0.5484, 0.5104, 0.7055, 0.5392, 0.46, 0.6623, 0.5484, 0.5104, 0.7934, 0.5314, 0.2968, 0.8299, 0.5239, 0.1921, 0.7055, 0.5392, 0.46, 0.7934, 0.5314, 0.2968, 0.8299, 0.5239, 0.1921, 0.7934, 0.5314, 0.2968, 0.8762, 0.4793, 0.05023, 0.8762, 0.4793, 0.05023, 0.8424, 0.5095, 0.1754, 0.8992, 0.4314, -0.073, 0.8959, 0.4351, -0.08991, 0.8762, 0.4793, 0.05023, 0.8992, 0.4314, -0.073, 0.8959, 0.4351, -0.08991, 0.8992, 0.4314, -0.073, 0.9046, 0.3805, -0.1923, -0.8856, -0.464, -0.02121, -0.8342, -0.5237, -0.1727, -0.8738, -0.4834, -0.05218, -0.901, -0.4008, 0.1658, -0.8856, -0.464, -0.02121, -0.8738, -0.4834, -0.05218, -0.901, -0.4008, 0.1658, -0.8738, -0.4834, -0.05218, -0.9007, -0.3894, 0.1925, -0.8618, -0.2799, 0.423, -0.901, -0.4008, 0.1658, -0.9007, -0.3894, 0.1925, -0.8641, -0.2695, 0.4251, -0.7654, -0.1507, 0.6256, -0.8618, -0.2799, 0.423, -0.8641, -0.2695, 0.4251, -0.7697, -0.1338, 0.6243, -0.6198, -0.01329, 0.7847, -0.7654, -0.1507, 0.6256, -0.7697, -0.1338, 0.6243, -0.6259, 0.008833, 0.7798, -0.421, 0.1303, 0.8977, -0.6198, -0.01329, 0.7847, -0.6259, 0.008833, 0.7798, -0.4194, 0.1599, 0.8936, 0.0295, 0.3784, 0.9252, -0.2032, 0.263, 0.9432, -0.0936, 0.344, 0.9343, 0.2759, 0.4706, 0.8381, 0.0295, 0.3784, 0.9252, -0.0936, 0.344, 0.9343, 0.2625, 0.486, 0.8336, 0.6623, 0.5484, 0.5104, 0.4939, 0.5307, 0.6888, 0.5403, 0.5503, 0.6366, 0.6623, 0.5484, 0.5104, 0.5403, 0.5503, 0.6366, 0.7284, 0.5507, 0.4076, 0.7934, 0.5314, 0.2968, 0.6623, 0.5484, 0.5104, 0.7284, 0.5507, 0.4076, 0.7934, 0.5314, 0.2968, 0.7284, 0.5507, 0.4076, 0.8424, 0.5095, 0.1754, 0.8762, 0.4793, 0.05023, 0.7934, 0.5314, 0.2968, 0.8424, 0.5095, 0.1754, -0.6758, -0.7369, 0.01586, -0.6758, -0.6825, 0.2783, -0.5775, -0.7613, 0.2947, -0.6758, -0.7369, 0.01586, -0.5775, -0.7613, 0.2947, -0.5776, -0.8157, 0.03201, 0.99, -0.04541, -0.1332, 0.999, -0.04581, -1.04e-05, 0.9999, -0.01489, -1.386e-05, 0.9902, -0.01465, -0.1389, 0.3853, 0.00292, 0.9228, 0.1341, -0.0003056, 0.991, 0.1531, -0.001609, 0.9882, 0.4927, 0.001037, 0.8702, 0.3796, 0.00135, 0.9252, 0.05759, 0.0003748, 0.9983, 0.1341, -0.0003056, 0.991, 0.3853, 0.00292, 0.9228, -0.3753, -0.002009, 0.9269, -0.315, -0.0006275, 0.9491, -0.6032, -0.002024, 0.7976, -0.6001, -0.002861, 0.7999, -0.5998, -0.003024, 0.8001, -0.375, -0.001467, 0.927, -0.3822, 0.0007014, 0.9241, -0.3882, 0.004853, 0.9216, -0.6606, 0.01061, 0.7507, -0.6061, -0.0007214, 0.7954, -0.6032, -0.002024, 0.7976, -0.315, -0.0006275, 0.9491, 0.4796, -0.001109, 0.8775, 0.3776, -0.003812, 0.9259, 0.1275, -0.001728, 0.9918, 0.1385, -0.0001822, 0.9904, 0.05759, 0.0003748, 0.9983, 0.3796, 0.00135, 0.9252, -0.3285, 0.01485, 0.9444, -0.6012, 0.0272, 0.7986, -0.6606, 0.01061, 0.7507, -0.3882, 0.004853, 0.9216, 0.3671, -0.01696, 0.93, 0.02628, 0.0001647, 0.9997, 0.1275, -0.001728, 0.9918, 0.3776, -0.003812, 0.9259, -0.3571, 0.03281, 0.9335, -0.6019, 0.05317, 0.7968, -0.6012, 0.0272, 0.7986, -0.3285, 0.01485, 0.9444, 0.3744, -0.03202, 0.9267, 0.1171, -0.01042, 0.9931, 0.02628, 0.0001647, 0.9997, 0.3671, -0.01696, 0.93, -0.3818, 0.005061, 0.9242, -0.6388, 0.05678, 0.7673, -0.6019, 0.05317, 0.7968, -0.3571, 0.03281, 0.9335, 0.364, -0.1215, 0.9234, -0.02209, -0.05774, 0.9981, 0.1171, -0.01042, 0.9931, 0.3744, -0.03202, 0.9267, -0.02209, -0.05774, 0.9981, 0.364, -0.1215, 0.9234, 0.4007, -0.08732, 0.9121, -0.007913, 0.03377, 0.9994, -0.3801, 0.1382, 0.9146, -0.619, 0.1981, 0.76, -0.6388, 0.05678, 0.7673, -0.3818, 0.005061, 0.9242, -0.3717, 0.3541, 0.8582, -0.6133, 0.4324, 0.661, -0.619, 0.1981, 0.76, -0.3801, 0.1382, 0.9146, 0.4156, -0.01691, 0.9094, 0.1228, 0.146, 0.9816, -0.007913, 0.03377, 0.9994, 0.4007, -0.08732, 0.9121, 0.2985, -0.06062, 0.9525, 0.07876, 0.1336, 0.9879, 0.1228, 0.146, 0.9816, 0.4156, -0.01691, 0.9094, -0.2253, 0.3814, 0.8965, -0.4776, 0.5679, 0.6703, -0.6133, 0.4324, 0.661, -0.3717, 0.3541, 0.8582, -0.1668, 0.5316, 0.8304, -0.2744, 0.7146, 0.6435, -0.4776, 0.5679, 0.6703, -0.2253, 0.3814, 0.8965, -0.01729, 0.4758, 0.8794, -0.03703, 0.753, 0.657, -0.2744, 0.7146, 0.6435, -0.1668, 0.5316, 0.8304, 0.05811, 0.5439, 0.8371, 0.09888, 0.7482, 0.656, -0.03703, 0.753, 0.657, -0.01729, 0.4758, 0.8794, 0.1245, 0.5519, 0.8246, 0.1946, 0.7312, 0.6539, 0.09888, 0.7482, 0.656, 0.05811, 0.5439, 0.8371, 0.2985, -0.06062, 0.9525, 0.1627, -0.1505, 0.9751, 0.03908, 0.1211, 0.9919, 0.07876, 0.1336, 0.9879, 0.02074, -0.1814, 0.9832, 0.006344, 0.1088, 0.994, 0.03908, 0.1211, 0.9919, 0.1627, -0.1505, 0.9751, -0.06413, -0.1612, 0.9848, -0.004642, 0.2036, 0.979, 0.006344, 0.1088, 0.994, 0.02074, -0.1814, 0.9832, -0.1246, -0.1562, 0.9798, -0.04273, 0.08354, 0.9956, -0.004642, 0.2036, 0.979, -0.06413, -0.1612, 0.9848, -0.1643, -0.1399, 0.9764, -0.05616, 0.08859, 0.9945, -0.04273, 0.08354, 0.9956, -0.1246, -0.1562, 0.9798, 0.1931, 0.5303, 0.8255, 0.2852, 0.6858, 0.6696, 0.1946, 0.7312, 0.6539, 0.1245, 0.5519, 0.8246, 0.1989, 0.4461, 0.8726, 0.4067, 0.6936, 0.5945, 0.2852, 0.6858, 0.6696, 0.1931, 0.5303, 0.8255, -0.2017, -0.09809, 0.9745, -0.01012, 0.1767, 0.9842, -0.05616, 0.08859, 0.9945, -0.1643, -0.1399, 0.9764, -0.2479, -0.06262, 0.9668, -0.005092, 0.2037, 0.979, -0.01012, 0.1767, 0.9842, -0.2017, -0.09809, 0.9745, -0.2873, -0.04848, 0.9566, -0.09905, 0.12, 0.9878, -0.005092, 0.2037, 0.979, -0.2479, -0.06262, 0.9668, -0.3003, -0.03362, 0.9533, -0.1025, 0.1254, 0.9868, -0.09905, 0.12, 0.9878, -0.2873, -0.04848, 0.9566, -0.2809, -0.0658, 0.9575, 0.006761, 0.1618, 0.9868, -0.1025, 0.1254, 0.9868, -0.3003, -0.03362, 0.9533, -0.3304, -0.03678, 0.9431, -0.1039, 0.1307, 0.986, 0.006761, 0.1618, 0.9868, -0.2809, -0.0658, 0.9575, -0.4171, 0.06446, 0.9066, -0.1968, 0.2007, 0.9597, -0.1039, 0.1307, 0.986, -0.3304, -0.03678, 0.9431, -0.421, 0.1303, 0.8977, -0.2032, 0.263, 0.9432, -0.1968, 0.2007, 0.9597, -0.4171, 0.06446, 0.9066, -0.4194, 0.1599, 0.8936, -0.0936, 0.344, 0.9343, -0.2032, 0.263, 0.9432, -0.421, 0.1303, 0.8977, 0.2596, 0.4767, 0.8399, 0.4656, 0.652, 0.5985, 0.4067, 0.6936, 0.5945, 0.1989, 0.4461, 0.8726, 0.2986, 0.4468, 0.8434, 0.4624, 0.5567, 0.6901, 0.4656, 0.652, 0.5985, 0.2596, 0.4767, 0.8399, 0.3191, 0.4065, 0.8561, 0.5196, 0.522, 0.6764, 0.4624, 0.5567, 0.6901, 0.2986, 0.4468, 0.8434, 0.3125, 0.3791, 0.871, 0.5355, 0.5209, 0.6647, 0.5196, 0.522, 0.6764, 0.3191, 0.4065, 0.8561, 0.2211, 0.3495, 0.9105, 0.505, 0.5089, 0.6972, 0.5355, 0.5209, 0.6647, 0.3125, 0.3791, 0.871, 0.2773, 0.428, 0.8602, 0.5172, 0.51, 0.6873, 0.505, 0.5089, 0.6972, 0.2211, 0.3495, 0.9105, 0.2759, 0.4706, 0.8381, 0.4939, 0.5307, 0.6888, 0.5172, 0.51, 0.6873, 0.2773, 0.428, 0.8602, 0.2625, 0.486, 0.8336, 0.5403, 0.5503, 0.6366, 0.4939, 0.5307, 0.6888, 0.2759, 0.4706, 0.8381])] * 3)])

# ---- objects
ob_empty = bpy.data.objects.new('Empty', None)
ob_beziercurve = bpy.data.objects.new('BezierCurve', me_beziercurve)

# ---- transforms, parenting, visibility, modifiers, constraints
ob_empty.location = (0.0, 0.0, 0.0)
ob_empty.scale = (10.0, 10.0, 1.0)
ob_empty.lock_scale = (False, False, True)
ob_empty.empty_display_type = 'IMAGE'
ob_empty.empty_display_size = 5.0
ob_empty.empty_image_depth = 'BACK'
ob_empty.empty_image_side = 'FRONT'
ob_beziercurve.location = (0.0, 0.0, 0.0)
ob_beziercurve.scale = (22.0, 22.0, 22.0)

# ---- collection membership
col_collection.objects.link(ob_empty)
col_collection.objects.link(ob_beziercurve)

# ---- scene / render settings (as saved in the file)
scene.frame_start = 1; scene.frame_end = 250; scene.frame_set(23)
scene.render.engine = 'BLENDER_EEVEE_NEXT'
scene.cycles.sampling_pattern = 'TABULATED_SOBOL'
scene.cycles.use_light_tree = False
scene.view_settings.view_transform = 'Filmic'
bpy.context.view_layer.update()

# ---- added for rendering (the .blend has no active camera and no usable light): camera, sun
cam_auto = bpy.data.cameras.new('AutoCamera')
cam_auto.lens = 50.0
cam_auto.sensor_width = 36.0
cam_auto.clip_end = 1000.0
ob_auto_camera = bpy.data.objects.new('AutoCamera', cam_auto)
scene.collection.objects.link(ob_auto_camera)
ob_auto_camera.location = (27.403, -28.6686, 24.2908)
ob_auto_camera.rotation_euler = (1.09748, -7.21219e-08, 0.694738)
scene.camera = ob_auto_camera
light_auto_sun = bpy.data.lights.new('AutoSun', 'SUN')
light_auto_sun.energy = 3.0
light_auto_sun.angle = 0.0523599
ob_auto_sun = bpy.data.objects.new('AutoSun', light_auto_sun)
scene.collection.objects.link(ob_auto_sun)
ob_auto_sun.rotation_euler = (0.872665, 0.174533, 0.523599)
bpy.context.view_layer.update()
